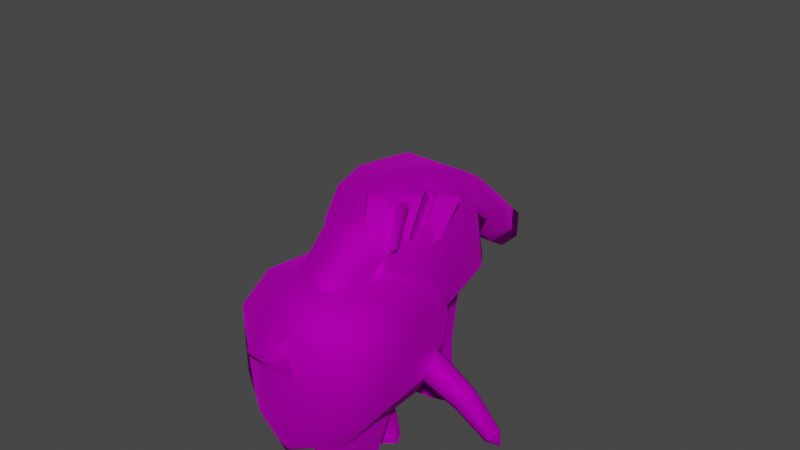 # Source: skeletal.blend  (saved by Blender 3.0.42; exported with 4.5.12 LTS)
import bpy
from mathutils import Matrix  # noqa: F401  (used for matrix-valued properties, if any)

bpy.ops.wm.read_factory_settings(use_empty=True)
scene = bpy.context.scene
scene.name = 'Scene'

# ---- collections
col_collection = bpy.data.collections.new('Collection'); scene.collection.children.link(col_collection)

# ---- images (referenced by path relative to the original .blend; pixels are not part of the script)
import os
ASSET_DIR = os.environ.get("B2B_ASSET_DIR", "")  # directory of the original .blend (textures are referenced by path, not embedded)
HERE = os.path.dirname(os.path.abspath(__file__))  # packed textures are extracted next to this script under _unpacked/

def load_image(name, relpath, width, height, colorspace="sRGB"):
    """Load a texture the original file referenced (path relative to the .blend, or extracted next to this script)."""
    p = next((c for c in (os.path.join(HERE, relpath), os.path.join(ASSET_DIR, relpath)) if relpath and os.path.exists(c)), "")
    if p:
        img = bpy.data.images.load(p, check_existing=True)
        img.name = name
    else:  # same state as the original file: an image datablock whose file is absent (Cycles renders it pink)
        img = bpy.data.images.new(name, width, height)
        img.source = "FILE"
        img.filepath = "//" + (relpath or name)
    img.colorspace_settings.name = colorspace
    return img
img_skeltal_png = load_image('skeltal.png', 'skeltal.png', 1024, 1024, 'sRGB')

# ---- materials (node trees are filled in below, after node groups)
mat_tt_rts_units = bpy.data.materials.new('TT_RTS_Units')
mat_tt_rts_units.diffuse_color = (0.5882, 0.5882, 0.5882, 1.0)
mat_tt_rts_units.roughness = 0.8586
mat_tt_rts_units.specular_intensity = 0.0
mat_tt_rts_units.metallic = 1.0

# ---- material node trees
mat_tt_rts_units.use_nodes = True; mat_tt_rts_units.node_tree.nodes.clear()
_N = mat_tt_rts_units.node_tree.nodes; _L = mat_tt_rts_units.node_tree.links
n0 = _N.new('ShaderNodeOutputMaterial'); n0.name = 'Material Output'; n0.location = (300, 300)
n1 = _N.new('ShaderNodeTexImage'); n1.name = 'Image Texture'; n1.location = (-393, 56)
n1.image = img_skeltal_png
n2 = _N.new('ShaderNodeBsdfPrincipled'); n2.name = 'Principled BSDF'; n2.location = (10, 300)
n2.distribution = 'GGX'
n2.subsurface_method = 'RANDOM_WALK_SKIN'
n2.inputs[1].default_value = 1.0
n2.inputs[2].default_value = 0.8586
n2.inputs[3].default_value = 1.45
n2.inputs[13].default_value = 0.0
n2.inputs[27].default_value = (0.0, 0.0, 0.0, 1.0)
n2.inputs[28].default_value = 0.5
n3 = _N.new('ShaderNodeMath'); n3.name = 'Math'; n3.location = (0, 0)
n3.hide = True
n3.operation = 'GREATER_THAN'
_L.new(n2.outputs[0], n0.inputs[0])
_L.new(n1.outputs[0], n2.inputs[0])
_L.new(n1.outputs[1], n3.inputs[0])
_L.new(n3.outputs[0], n2.inputs[4])
n0.is_active_output = True

# ---- world
world_world = bpy.data.worlds.new('World'); scene.world = world_world
world_world.use_nodes = True; world_world.node_tree.nodes.clear()
_N = world_world.node_tree.nodes; _L = world_world.node_tree.links
n0 = _N.new('ShaderNodeOutputWorld'); n0.name = 'World Output'; n0.location = (300, 300)
n1 = _N.new('ShaderNodeBackground'); n1.name = 'Background'; n1.location = (10, 300)
n1.inputs[0].default_value = (0.05088, 0.05088, 0.05088, 1.0)
_L.new(n1.outputs[0], n0.inputs[0])
n0.is_active_output = True
world_world.color = (0.05088, 0.05088, 0.05088)
world_world.use_sun_shadow = False
world_world.sun_shadow_jitter_overblur = 0.0

# ---- meshes
me_mesh_005 = bpy.data.meshes.new('Mesh.005')
me_mesh_005.from_pydata([(3.987, -22.62, 4.012), (-7.397, -21.75, 4.69), (-7.234, -21.57, 7.328), (4.155, -22.44, 6.728), (3.76, -25.33, 3.831), (-7.618, -24.38, 4.514), (-7.455, -24.2, 7.152), (3.928, -25.15, 6.547), (3.186, -25.95, 3.171), (3.175, -26.24, 6.454), (3.242, -23.14, 8.183), (3.294, -20.93, 5.968), (3.26, -22.67, 2.87), (11.25, -25.23, 4.076), (10.48, -25.6, 7.006), (9.33, -22.86, 8.452), (9.378, -20.81, 6.387), (10.56, -22.29, 3.682), (24.21, -18.41, 11.18), (23.04, -20.33, 11.03), (23.61, -20.06, 9.524), (22.15, -18.98, 11.67), (22.17, -17.88, 10.56), (23.08, -18.54, 9.232), (18.34, -23.07, 6.394), (17.74, -23.36, 8.736), (16.84, -21.2, 9.847), (16.88, -19.58, 8.223), (17.8, -20.72, 6.085), (-7.232, -25.12, 3.758), (-6.901, -25.44, 7.022), (-6.282, -22.38, 8.72), (-6.23, -20.17, 6.505), (-6.817, -21.86, 3.438), (-14.92, -23.14, 5.551), (-13.91, -23.65, 8.381), (-12.18, -21.14, 9.664), (-12.13, -19.08, 7.599), (-13.83, -20.33, 5.057), (-25.77, -14.41, 13.99), (-24.94, -16.49, 13.73), (-25.62, -16.12, 12.3), (-23.78, -15.31, 14.26), (-23.75, -14.2, 13.15), (-24.89, -14.7, 11.94), (-21.28, -19.9, 8.627), (-20.47, -20.3, 10.89), (-19.13, -18.32, 11.87), (-19.09, -16.7, 10.25), (-20.41, -17.66, 8.239)], [], [(1, 2, 3, 0), (5, 1, 0, 4), (2, 6, 7, 3), (6, 5, 4, 7), (8, 13, 14, 9), (9, 14, 15, 10), (10, 15, 16, 11), (11, 16, 17, 12), (12, 17, 13, 8), (20, 19, 25, 24), (19, 21, 26, 25), (21, 22, 27, 26), (27, 22, 23, 28), (28, 23, 20, 24), (8, 9, 10, 11, 12), (19, 20, 18), (21, 19, 18), (22, 21, 18), (23, 22, 18), (20, 23, 18), (14, 13, 24, 25), (15, 14, 25, 26), (16, 15, 26, 27), (17, 16, 27, 28), (13, 17, 28, 24), (29, 30, 35, 34), (30, 31, 36, 35), (31, 32, 37, 36), (32, 33, 38, 37), (33, 29, 34, 38), (46, 40, 41, 45), (47, 42, 40, 46), (48, 43, 42, 47), (48, 49, 44, 43), (49, 45, 41, 44), (29, 33, 32, 31, 30), (40, 39, 41), (42, 39, 40), (43, 39, 42), (44, 39, 43), (41, 39, 44), (35, 46, 45, 34), (36, 47, 46, 35), (37, 48, 47, 36), (38, 49, 48, 37), (34, 45, 49, 38)])
me_mesh_005.polygons.foreach_set('use_smooth', [True] * 46)
_k = set([(8, 9), (8, 12), (9, 10), (10, 11), (11, 12), (29, 30), (29, 33), (30, 31), (31, 32), (32, 33)])
me_mesh_005.attributes.new('sharp_edge', 'BOOLEAN', 'EDGE').data.foreach_set('value', [ (min(e.vertices), max(e.vertices)) in _k for e in me_mesh_005.edges])
_uv = me_mesh_005.uv_layers.new(name='UVChannel_1')
_uv.uv.foreach_set('vector', [0.1234, 0.9571, 0.1202, 0.9571, 0.1201, 0.9471, 0.1234, 0.9471, 0.1266, 0.9571, 0.1234, 0.9571, 0.1234, 0.9471, 0.1267, 0.9471, 0.1202, 0.9571, 0.1234, 0.9571, 0.1234, 0.9471, 0.1201, 0.9471, 0.1234, 0.9571, 0.1266, 0.9571, 0.1267, 0.9471, 0.1234, 0.9471, 0.1111, 0.946, 0.1119, 0.9466, 0.1118, 0.9471, 0.1111, 0.9466, 0.1111, 0.9466, 0.1118, 0.9471, 0.1117, 0.9479, 0.1111, 0.9476, 0.1111, 0.9476, 0.1117, 0.9479, 0.1117, 0.9479, 0.1111, 0.9476, 0.1111, 0.9476, 0.1117, 0.9479, 0.1118, 0.9471, 0.1111, 0.9466, 0.1111, 0.9466, 0.1118, 0.9471, 0.1119, 0.9466, 0.1111, 0.946, 0.08597, 0.9523, 0.08631, 0.9489, 0.1113, 0.9504, 0.1119, 0.9555, 0.08631, 0.9489, 0.08686, 0.9433, 0.1102, 0.9422, 0.1113, 0.9504, 0.08686, 0.9433, 0.08686, 0.9433, 0.1102, 0.9422, 0.1102, 0.9422, 0.1102, 0.9422, 0.08686, 0.9433, 0.08631, 0.9489, 0.1113, 0.9504, 0.1113, 0.9504, 0.08631, 0.9489, 0.08597, 0.9523, 0.1119, 0.9555, 0.1111, 0.946, 0.1111, 0.9466, 0.1111, 0.9476, 0.1111, 0.9476, 0.1111, 0.9466, 0.113, 0.9494, 0.1131, 0.9492, 0.1131, 0.9499, 0.1129, 0.9498, 0.113, 0.9494, 0.1131, 0.9499, 0.1129, 0.9498, 0.1129, 0.9498, 0.1131, 0.9499, 0.113, 0.9494, 0.1129, 0.9498, 0.1131, 0.9499, 0.1131, 0.9492, 0.113, 0.9494, 0.1131, 0.9499, 0.1118, 0.9471, 0.1119, 0.9466, 0.1126, 0.9477, 0.1125, 0.9481, 0.1117, 0.9479, 0.1118, 0.9471, 0.1125, 0.9481, 0.1124, 0.9488, 0.1117, 0.9479, 0.1117, 0.9479, 0.1124, 0.9488, 0.1124, 0.9488, 0.1118, 0.9471, 0.1117, 0.9479, 0.1124, 0.9488, 0.1125, 0.9481, 0.1119, 0.9466, 0.1118, 0.9471, 0.1125, 0.9481, 0.1126, 0.9477, 0.1111, 0.946, 0.1111, 0.9466, 0.1118, 0.9471, 0.1119, 0.9466, 0.1111, 0.9466, 0.1111, 0.9476, 0.1117, 0.9479, 0.1118, 0.9471, 0.1111, 0.9476, 0.1111, 0.9476, 0.1117, 0.9479, 0.1117, 0.9479, 0.1111, 0.9476, 0.1111, 0.9466, 0.1118, 0.9471, 0.1117, 0.9479, 0.1111, 0.9466, 0.1111, 0.946, 0.1119, 0.9466, 0.1118, 0.9471, 0.1113, 0.9504, 0.08631, 0.9489, 0.08597, 0.9523, 0.1119, 0.9555, 0.1102, 0.9422, 0.08686, 0.9433, 0.08631, 0.9489, 0.1113, 0.9504, 0.1102, 0.9422, 0.08686, 0.9433, 0.08686, 0.9433, 0.1102, 0.9422, 0.1102, 0.9422, 0.1113, 0.9504, 0.08631, 0.9489, 0.08686, 0.9433, 0.1113, 0.9504, 0.1119, 0.9555, 0.08597, 0.9523, 0.08631, 0.9489, 0.1111, 0.946, 0.1111, 0.9466, 0.1111, 0.9476, 0.1111, 0.9476, 0.1111, 0.9466, 0.113, 0.9494, 0.1131, 0.9499, 0.1131, 0.9492, 0.1129, 0.9498, 0.1131, 0.9499, 0.113, 0.9494, 0.1129, 0.9498, 0.1131, 0.9499, 0.1129, 0.9498, 0.113, 0.9494, 0.1131, 0.9499, 0.1129, 0.9498, 0.1131, 0.9492, 0.1131, 0.9499, 0.113, 0.9494, 0.1118, 0.9471, 0.1125, 0.9481, 0.1126, 0.9477, 0.1119, 0.9466, 0.1117, 0.9479, 0.1124, 0.9488, 0.1125, 0.9481, 0.1118, 0.9471, 0.1117, 0.9479, 0.1124, 0.9488, 0.1124, 0.9488, 0.1117, 0.9479, 0.1118, 0.9471, 0.1125, 0.9481, 0.1124, 0.9488, 0.1117, 0.9479, 0.1119, 0.9466, 0.1126, 0.9477, 0.1125, 0.9481, 0.1118, 0.9471])
me_mesh_005.materials.append(mat_tt_rts_units)
me_mesh_005.use_remesh_fix_poles = True
me_mesh_005.use_remesh_preserve_attributes = False
me_mesh_005.update()
me_mesh_005.normals_split_custom_set([tuple(v) for v in zip(*[iter([0.01217, 0.7063, -0.7078, 0.09091, 0.7042, 0.7042, 0.09091, 0.7042, 0.7042, 0.01217, 0.7063, -0.7078, -0.1011, -0.7034, -0.7036, 0.01217, 0.7063, -0.7078, 0.01217, 0.7063, -0.7078, -0.1011, -0.7034, -0.7036, 0.09091, 0.7042, 0.7042, -0.02104, -0.7056, 0.7083, -0.02104, -0.7056, 0.7083, 0.09091, 0.7042, 0.7042, -0.02104, -0.7056, 0.7083, -0.1011, -0.7034, -0.7036, -0.1011, -0.7034, -0.7036, -0.02104, -0.7056, 0.7083, 0.1381, -0.703, -0.6976, 0.281, -0.6829, -0.6743, 0.09935, -0.8888, 0.4475, 0.04984, -0.9004, 0.4321, 0.04984, -0.9004, 0.4321, 0.09935, -0.8888, 0.4475, -0.1258, 0.1078, 0.9862, -0.05164, 0.1193, 0.9915, -0.05164, 0.1193, 0.9915, -0.1258, 0.1078, 0.9862, -0.105, 0.9892, 0.1021, -0.03109, 0.9928, 0.1154, -0.03109, 0.9928, 0.1154, -0.105, 0.9892, 0.1021, 0.1307, 0.4421, -0.8874, 0.08108, 0.4279, -0.9002, 0.08108, 0.4279, -0.9002, 0.1307, 0.4421, -0.8874, 0.281, -0.6829, -0.6743, 0.1381, -0.703, -0.6976, 0.8184, -0.4165, -0.396, 0.4322, -0.6746, 0.5984, 0.2089, -0.8498, 0.484, 0.5193, -0.6113, -0.5972, 0.4322, -0.6746, 0.5984, -0.1376, 0.1773, 0.9745, -0.2762, 0.0843, 0.9574, 0.2089, -0.8498, 0.484, -0.1376, 0.1773, 0.9745, -0.1188, 0.978, 0.1713, -0.2555, 0.9639, 0.07515, -0.2762, 0.0843, 0.9574, -0.2555, 0.9639, 0.07515, -0.1188, 0.978, 0.1713, 0.4618, 0.5859, -0.6659, 0.2401, 0.4762, -0.8459, 0.2401, 0.4762, -0.8459, 0.4618, 0.5859, -0.6659, 0.8184, -0.4165, -0.396, 0.5193, -0.6113, -0.5972, -0.9998, 0.02227, -0.001242, -0.9998, 0.02227, -0.001242, -0.9998, 0.02227, -0.001242, -0.9998, 0.02227, -0.001242, -0.9998, 0.02227, -0.001242, 0.4322, -0.6746, 0.5984, 0.8184, -0.4165, -0.396, 0.812, 0.4037, 0.4216, -0.1376, 0.1773, 0.9745, 0.4322, -0.6746, 0.5984, 0.812, 0.4037, 0.4216, -0.1188, 0.978, 0.1713, -0.1376, 0.1773, 0.9745, 0.812, 0.4037, 0.4216, 0.4618, 0.5859, -0.6659, -0.1188, 0.978, 0.1713, 0.812, 0.4037, 0.4216, 0.8184, -0.4165, -0.396, 0.4618, 0.5859, -0.6659, 0.812, 0.4037, 0.4216, 0.09935, -0.8888, 0.4475, 0.281, -0.6829, -0.6743, 0.5193, -0.6113, -0.5972, 0.2089, -0.8498, 0.484, -0.1258, 0.1078, 0.9862, 0.09935, -0.8888, 0.4475, 0.2089, -0.8498, 0.484, -0.2762, 0.0843, 0.9574, -0.105, 0.9892, 0.1021, -0.1258, 0.1078, 0.9862, -0.2762, 0.0843, 0.9574, -0.2555, 0.9639, 0.07515, 0.1307, 0.4421, -0.8874, -0.105, 0.9892, 0.1021, -0.2555, 0.9639, 0.07515, 0.2401, 0.4762, -0.8459, 0.281, -0.6829, -0.6743, 0.1307, 0.4421, -0.8874, 0.2401, 0.4762, -0.8459, 0.5193, -0.6113, -0.5972, -0.3249, -0.6659, -0.6715, -0.1434, -0.885, 0.443, -0.1885, -0.8657, 0.4637, -0.4592, -0.6237, -0.6326, -0.1434, -0.885, 0.443, 0.1803, 0.1008, 0.9784, 0.2506, 0.07772, 0.965, -0.1885, -0.8657, 0.4637, 0.1803, 0.1008, 0.9784, 0.2008, 0.9743, 0.1023, 0.2713, 0.9591, 0.08093, 0.2506, 0.07772, 0.965, 0.2008, 0.9743, 0.1023, -0.1122, 0.4433, -0.8893, -0.1572, 0.4651, -0.8712, 0.2713, 0.9591, 0.08093, -0.1122, 0.4433, -0.8893, -0.3249, -0.6659, -0.6715, -0.4592, -0.6237, -0.6326, -0.1572, 0.4651, -0.8712, -0.2856, -0.8102, 0.5119, -0.4642, -0.6029, 0.6489, -0.9131, -0.2779, -0.2984, -0.6731, -0.5158, -0.53, 0.3912, 0.03087, 0.9198, 0.272, 0.1445, 0.9514, -0.4642, -0.6029, 0.6489, -0.2856, -0.8102, 0.5119, 0.4119, 0.9105, 0.03753, 0.2908, 0.9452, 0.1483, 0.272, 0.1445, 0.9514, 0.3912, 0.03087, 0.9198, 0.4119, 0.9105, 0.03753, -0.2545, 0.5158, -0.8181, -0.4345, 0.6576, -0.6154, 0.2908, 0.9452, 0.1483, -0.2545, 0.5158, -0.8181, -0.6731, -0.5158, -0.53, -0.9131, -0.2779, -0.2984, -0.4345, 0.6576, -0.6154, 0.9842, -0.1366, -0.1131, 0.9842, -0.1366, -0.1131, 0.9842, -0.1366, -0.1131, 0.9842, -0.1366, -0.1131, 0.9842, -0.1366, -0.1131, -0.4642, -0.6029, 0.6489, -0.6854, 0.5236, 0.506, -0.9131, -0.2779, -0.2984, 0.272, 0.1445, 0.9514, -0.6854, 0.5236, 0.506, -0.4642, -0.6029, 0.6489, 0.2908, 0.9452, 0.1483, -0.6854, 0.5236, 0.506, 0.272, 0.1445, 0.9514, -0.4345, 0.6576, -0.6154, -0.6854, 0.5236, 0.506, 0.2908, 0.9452, 0.1483, -0.9131, -0.2779, -0.2984, -0.6854, 0.5236, 0.506, -0.4345, 0.6576, -0.6154, -0.1885, -0.8657, 0.4637, -0.2856, -0.8102, 0.5119, -0.6731, -0.5158, -0.53, -0.4592, -0.6237, -0.6326, 0.2506, 0.07772, 0.965, 0.3912, 0.03087, 0.9198, -0.2856, -0.8102, 0.5119, -0.1885, -0.8657, 0.4637, 0.2713, 0.9591, 0.08093, 0.4119, 0.9105, 0.03753, 0.3912, 0.03087, 0.9198, 0.2506, 0.07772, 0.965, -0.1572, 0.4651, -0.8712, -0.2545, 0.5158, -0.8181, 0.4119, 0.9105, 0.03753, 0.2713, 0.9591, 0.08093, -0.4592, -0.6237, -0.6326, -0.6731, -0.5158, -0.53, -0.2545, 0.5158, -0.8181, -0.1572, 0.4651, -0.8712])] * 3)])
me_mesh_073 = bpy.data.meshes.new('Mesh.073')
me_mesh_073.from_pydata([(4.746, 7.792, 23.82), (6.349, 8.363, 42.61), (-13.51, 0.03609, 21.45), (-9.732, 11.0, 38.58), (8.07, 10.96, 38.09), (-14.32, 0.03609, 39.28), (7.334, 10.14, 28.5), (-13.83, 0.03609, 26.49), (11.66, 0.03605, 27.08), (-10.15, 10.34, 28.17), (-5.597, 9.875, 42.83), (-1.263, 0.03607, 45.85), (-13.2, 4.968, 25.27), (-10.12, 7.763, 23.94), (-10.12, -7.691, 23.94), (4.746, -7.719, 24.33), (8.522, 0.03606, 21.68), (-10.64, 0.03609, 44.88), (-5.597, -9.803, 42.83), (-13.2, -4.895, 25.27), (-10.15, -10.26, 28.17), (7.334, -10.07, 28.5), (-9.732, -10.93, 38.58), (8.07, -10.89, 38.09), (6.349, -8.29, 42.61), (10.21, 0.03605, 44.5), (12.79, 0.03605, 38.51)], [], [(0, 16, 2, 13), (17, 11, 10), (2, 12, 13), (13, 9, 6, 0), (16, 0, 6, 8), (17, 10, 3, 5), (3, 10, 4), (4, 1, 25, 26), (5, 3, 12), (3, 4, 6, 9), (4, 26, 8, 6), (11, 25, 1), (2, 7, 12), (12, 7, 5), (1, 10, 11), (3, 9, 12), (12, 9, 13), (10, 1, 4), (2, 16, 15, 14), (17, 18, 11), (2, 14, 19), (21, 20, 14, 15), (16, 8, 21, 15), (22, 18, 17, 5), (22, 23, 18), (23, 26, 25, 24), (5, 19, 22), (21, 23, 22, 20), (8, 26, 23, 21), (11, 24, 25), (2, 19, 7), (19, 5, 7), (24, 11, 18), (22, 19, 20), (19, 14, 20), (18, 23, 24)])
me_mesh_073.polygons.foreach_set('use_smooth', [True] * 36)
_uv = me_mesh_073.uv_layers.new(name='UVChannel_1')
_uv.uv.foreach_set('vector', [0.3299, 0.8248, 0.3236, 0.8278, 0.3235, 0.8106, 0.3298, 0.8132, 0.5156, 0.8275, 0.5128, 0.8275, 0.5147, 0.8273, 0.5107, 0.7298, 0.4871, 0.7584, 0.4715, 0.7398, 0.3467, 0.8223, 0.346, 0.8235, 0.35, 0.8259, 0.3503, 0.8244, 0.3549, 0.5597, 0.3049, 0.5651, 0.3, 0.595, 0.3549, 0.5922, 0.5186, 0.8275, 0.5161, 0.8273, 0.5153, 0.8269, 0.5186, 0.8271, 0.5153, 0.8269, 0.5147, 0.8273, 0.5103, 0.8269, 0.5103, 0.8269, 0.5108, 0.8273, 0.5107, 0.8275, 0.5101, 0.8271, 0.514, 0.8252, 0.4579, 0.8218, 0.4871, 0.7584, 0.3447, 0.8263, 0.3494, 0.8284, 0.35, 0.8259, 0.346, 0.8235, 0.2867, 0.6449, 0.3549, 0.6561, 0.3549, 0.5922, 0.3, 0.595, 0.5128, 0.8275, 0.5107, 0.8275, 0.5108, 0.8273, 0.5107, 0.7298, 0.514, 0.7584, 0.4871, 0.7584, 0.4871, 0.7584, 0.514, 0.7584, 0.514, 0.8252, 0.5108, 0.8273, 0.5147, 0.8273, 0.5128, 0.8275, 0.4579, 0.8218, 0.4579, 0.7584, 0.4871, 0.7584, 0.4871, 0.7584, 0.4579, 0.7584, 0.4715, 0.7398, 0.5147, 0.8273, 0.5108, 0.8273, 0.5103, 0.8269, 0.3235, 0.8106, 0.3236, 0.8278, 0.3171, 0.8249, 0.3171, 0.8133, 0.5156, 0.8275, 0.5147, 0.8273, 0.5128, 0.8275, 0.5107, 0.7298, 0.4715, 0.7398, 0.4871, 0.7584, 0.35, 0.8259, 0.346, 0.8235, 0.3467, 0.8223, 0.3503, 0.8244, 0.3549, 0.5597, 0.3549, 0.5922, 0.3, 0.595, 0.3049, 0.5651, 0.5153, 0.8269, 0.5161, 0.8273, 0.5186, 0.8275, 0.5186, 0.8271, 0.5153, 0.8269, 0.5103, 0.8269, 0.5147, 0.8273, 0.5103, 0.8269, 0.5101, 0.8271, 0.5107, 0.8275, 0.5108, 0.8273, 0.514, 0.8252, 0.4871, 0.7584, 0.4579, 0.8218, 0.35, 0.8259, 0.3494, 0.8284, 0.3447, 0.8263, 0.346, 0.8235, 0.3549, 0.5922, 0.3549, 0.6561, 0.2867, 0.6449, 0.3, 0.595, 0.5128, 0.8275, 0.5108, 0.8273, 0.5107, 0.8275, 0.5107, 0.7298, 0.4871, 0.7584, 0.514, 0.7584, 0.4871, 0.7584, 0.514, 0.8252, 0.514, 0.7584, 0.5108, 0.8273, 0.5128, 0.8275, 0.5147, 0.8273, 0.4579, 0.8218, 0.4871, 0.7584, 0.4579, 0.7584, 0.4871, 0.7584, 0.4715, 0.7398, 0.4579, 0.7584, 0.5147, 0.8273, 0.5103, 0.8269, 0.5108, 0.8273])
me_mesh_073.materials.append(mat_tt_rts_units)
me_mesh_073.use_remesh_fix_poles = True
me_mesh_073.use_remesh_preserve_attributes = False
me_mesh_073.update()
me_mesh_073.normals_split_custom_set([tuple(v) for v in zip(*[iter([0.2747, 0.6079, -0.745, 0.512, -0.006644, -0.859, -0.6468, -0.008981, -0.7626, -0.3152, 0.6329, -0.7072, -0.5208, 1.051e-06, 0.8537, 0.01422, -3.294e-07, 0.9999, -0.2105, 0.687, 0.6955, -0.6468, -0.008981, -0.7626, -0.8845, 0.3952, -0.2482, -0.3152, 0.6329, -0.7072, -0.3152, 0.6329, -0.7072, -0.4546, 0.8619, -0.2244, 0.5234, 0.7955, -0.3054, 0.2747, 0.6079, -0.745, 0.512, -0.006644, -0.859, 0.2747, 0.6079, -0.745, 0.5234, 0.7955, -0.3054, 0.9341, -0.002919, -0.3569, -0.5208, 1.051e-06, 0.8537, -0.2105, 0.687, 0.6955, -0.5469, 0.8003, 0.2458, -0.9357, 1.084e-06, 0.3528, -0.5469, 0.8003, 0.2458, -0.2105, 0.687, 0.6955, 0.552, 0.8139, 0.1816, 0.552, 0.8139, 0.1816, 0.385, 0.5661, 0.7289, 0.6098, -9.231e-07, 0.7926, 0.9826, -1.332e-06, 0.1858, -0.9357, 1.084e-06, 0.3528, -0.5469, 0.8003, 0.2458, -0.8845, 0.3952, -0.2482, -0.5469, 0.8003, 0.2458, 0.552, 0.8139, 0.1816, 0.5234, 0.7955, -0.3054, -0.4546, 0.8619, -0.2244, 0.552, 0.8139, 0.1816, 0.9826, -1.332e-06, 0.1858, 0.9341, -0.002919, -0.3569, 0.5234, 0.7955, -0.3054, 0.01422, -3.294e-07, 0.9999, 0.6098, -9.231e-07, 0.7926, 0.385, 0.5661, 0.7289, -0.6468, -0.008981, -0.7626, -0.9988, 1.465e-06, -0.04865, -0.8845, 0.3952, -0.2482, -0.8845, 0.3952, -0.2482, -0.9988, 1.465e-06, -0.04865, -0.9357, 1.084e-06, 0.3528, 0.385, 0.5661, 0.7289, -0.2105, 0.687, 0.6955, 0.01422, -3.294e-07, 0.9999, -0.5469, 0.8003, 0.2458, -0.4546, 0.8619, -0.2244, -0.8845, 0.3952, -0.2482, -0.8845, 0.3952, -0.2482, -0.4546, 0.8619, -0.2244, -0.3152, 0.6329, -0.7072, -0.2105, 0.687, 0.6955, 0.385, 0.5661, 0.7289, 0.552, 0.8139, 0.1816, -0.6468, -0.008981, -0.7626, 0.512, -0.006644, -0.859, 0.2733, -0.612, -0.7422, -0.3074, -0.6346, -0.7091, -0.5208, 1.051e-06, 0.8537, -0.2105, -0.687, 0.6955, 0.01422, -3.294e-07, 0.9999, -0.6468, -0.008981, -0.7626, -0.3074, -0.6346, -0.7091, -0.8845, -0.3951, -0.2482, 0.5222, -0.7933, -0.313, -0.4535, -0.8603, -0.2327, -0.3074, -0.6346, -0.7091, 0.2733, -0.612, -0.7422, 0.512, -0.006644, -0.859, 0.9341, -0.002919, -0.3569, 0.5222, -0.7933, -0.313, 0.2733, -0.612, -0.7422, -0.5469, -0.8003, 0.2458, -0.2105, -0.687, 0.6955, -0.5208, 1.051e-06, 0.8537, -0.9357, 1.084e-06, 0.3528, -0.5469, -0.8003, 0.2458, 0.5519, -0.8139, 0.1816, -0.2105, -0.687, 0.6955, 0.5519, -0.8139, 0.1816, 0.9826, -1.332e-06, 0.1858, 0.6098, -9.231e-07, 0.7926, 0.385, -0.5661, 0.7289, -0.9357, 1.084e-06, 0.3528, -0.8845, -0.3951, -0.2482, -0.5469, -0.8003, 0.2458, 0.5222, -0.7933, -0.313, 0.5519, -0.8139, 0.1816, -0.5469, -0.8003, 0.2458, -0.4535, -0.8603, -0.2327, 0.9341, -0.002919, -0.3569, 0.9826, -1.332e-06, 0.1858, 0.5519, -0.8139, 0.1816, 0.5222, -0.7933, -0.313, 0.01422, -3.294e-07, 0.9999, 0.385, -0.5661, 0.7289, 0.6098, -9.231e-07, 0.7926, -0.6468, -0.008981, -0.7626, -0.8845, -0.3951, -0.2482, -0.9988, 1.465e-06, -0.04865, -0.8845, -0.3951, -0.2482, -0.9357, 1.084e-06, 0.3528, -0.9988, 1.465e-06, -0.04865, 0.385, -0.5661, 0.7289, 0.01422, -3.294e-07, 0.9999, -0.2105, -0.687, 0.6955, -0.5469, -0.8003, 0.2458, -0.8845, -0.3951, -0.2482, -0.4535, -0.8603, -0.2327, -0.8845, -0.3951, -0.2482, -0.3074, -0.6346, -0.7091, -0.4535, -0.8603, -0.2327, -0.2105, -0.687, 0.6955, 0.5519, -0.8139, 0.1816, 0.385, -0.5661, 0.7289])] * 3)])
me_mesh_142 = bpy.data.meshes.new('Mesh.142')
me_mesh_142.from_pydata([(10.46, 2.406, -0.09627), (11.28, -6.827, 3.8), (9.752, 11.79, 19.92), (10.74, 0.7775, 24.71), (8.956, 6.435, 22.74), (9.837, -2.676, 0.9675), (14.65, 2.734, -0.205), (15.48, -6.499, 3.691), (14.92, 12.2, 19.78), (15.91, 1.182, 24.58), (16.68, 7.04, 22.54), (16.11, -2.185, 0.8048), (12.38, 8.06, 36.92), (10.35, 6.229, 38.57), (10.76, 4.253, 32.68), (12.86, 5.698, 29.92), (13.03, 9.243, 36.52), (13.54, 12.54, 37.04), (13.75, 9.727, 30.46), (13.28, 6.487, 29.72), (12.39, 8.624, 36.72), (9.627, 10.18, 37.08), (10.36, 7.74, 31.13), (12.93, 5.961, 29.83), (12.54, 8.922, 36.61), (9.781, 10.48, 36.98), (10.51, 8.038, 31.02), (13.08, 6.259, 29.73), (13.72, 8.36, 37.24), (12.24, 7.865, 37.36), (13.21, 9.738, 36.71), (11.74, 9.243, 36.83), (13.2, -0.1052, 15.56), (12.73, 1.189, 15.07), (14.11, 1.654, 14.96), (14.59, 0.3593, 15.45), (13.38, 8.216, 37.02), (16.06, 7.343, 38.51), (15.85, 5.324, 32.36), (13.43, 5.768, 30.03), (13.53, 8.514, 36.91), (13.59, 6.067, 29.93), (16.0, 5.623, 32.26), (16.22, 7.641, 38.41), (16.26, 12.0, 37.66), (17.26, 9.57, 39.47), (16.4, 7.681, 33.6), (15.24, 9.736, 30.68), (15.55, 13.17, 37.33), (13.6, 15.72, 38.4), (12.96, 13.04, 31.79), (14.79, 10.52, 30.53), (15.76, 12.33, 37.61), (13.33, 11.26, 39.39), (12.95, 9.316, 33.22), (15.04, 9.94, 30.64), (15.57, 12.61, 37.53), (13.14, 11.55, 39.31), (12.77, 9.605, 33.14), (14.86, 10.23, 30.56), (16.87, 13.25, 37.49), (16.52, 11.84, 38.06), (15.36, 13.65, 37.56), (15.01, 12.24, 38.12), (13.53, 4.016, 16.39), (12.11, 4.389, 16.45), (12.44, 5.716, 15.92), (13.86, 5.344, 15.86), (16.7, 12.87, 37.39), (19.38, 14.61, 37.46), (18.11, 12.17, 31.59), (15.53, 10.24, 30.57), (16.52, 13.16, 37.31), (15.35, 10.53, 30.49), (17.93, 12.46, 31.51), (19.2, 14.89, 37.38), (12.84, 15.21, 33.96), (11.87, 13.19, 36.23), (11.83, 10.38, 30.68), (12.79, 11.85, 27.36), (12.97, 16.44, 33.28), (12.43, 19.77, 33.29), (12.37, 15.99, 27.21), (12.88, 12.68, 26.98), (12.62, 15.7, 33.7), (9.606, 16.39, 34.51), (10.01, 13.23, 28.87), (12.75, 12.1, 27.23), (12.64, 16.01, 33.53), (9.631, 16.7, 34.34), (10.04, 13.54, 28.7), (12.77, 12.41, 27.06), (14.03, 15.95, 33.93), (12.85, 15.07, 34.44), (13.0, 16.99, 33.37), (11.83, 16.11, 33.89), (12.42, 3.883, 14.09), (11.46, 4.859, 13.57), (12.57, 5.691, 13.08), (13.53, 4.715, 13.6), (13.72, 15.67, 33.8), (16.77, 15.94, 34.72), (16.12, 12.85, 29.07), (13.31, 12.11, 27.33), (13.75, 15.98, 33.63), (13.34, 12.42, 27.16), (16.14, 13.16, 28.89), (16.79, 16.25, 34.55), (12.54, 8.06, 36.92), (13.01, 5.698, 29.92), (10.91, 4.253, 32.68), (10.5, 6.229, 38.57), (13.18, 9.243, 36.52), (13.69, 12.54, 37.04), (13.9, 9.727, 30.46), (13.43, 6.487, 29.72), (12.99, 15.21, 33.96), (12.94, 11.85, 27.36), (11.98, 10.38, 30.68), (12.02, 13.19, 36.23), (13.12, 16.44, 33.28), (12.58, 19.77, 33.29), (12.52, 15.99, 27.21), (13.03, 12.68, 26.98), (16.4, 12.0, 37.66), (15.38, 9.736, 30.68), (16.54, 7.681, 33.6), (17.4, 9.57, 39.47), (15.68, 13.17, 37.33), (13.74, 15.72, 38.4), (13.1, 13.04, 31.79), (14.93, 10.52, 30.53)], [], [(0, 5, 4, 2), (1, 3, 4, 5), (10, 11, 6, 8), (10, 9, 7, 11), (5, 0, 6, 11), (2, 4, 10, 8), (0, 2, 8, 6), (3, 1, 7, 9), (4, 3, 9, 10), (1, 5, 11, 7), (12, 15, 14, 13), (16, 17, 18, 19), (20, 21, 22, 23), (24, 27, 26, 25), (28, 30, 31, 29), (29, 32, 35, 28), (31, 33, 32, 29), (30, 34, 33, 31), (28, 35, 34, 30), (36, 37, 38, 39), (40, 41, 42, 43), (44, 47, 46, 45), (48, 49, 50, 51), (52, 53, 54, 55), (56, 59, 58, 57), (60, 62, 63, 61), (61, 64, 67, 60), (63, 65, 64, 61), (62, 66, 65, 63), (60, 67, 66, 62), (68, 69, 70, 71), (72, 73, 74, 75), (76, 79, 78, 77), (80, 81, 82, 83), (84, 85, 86, 87), (88, 91, 90, 89), (92, 94, 95, 93), (93, 96, 99, 92), (95, 97, 96, 93), (94, 98, 97, 95), (92, 99, 98, 94), (100, 101, 102, 103), (104, 105, 106, 107), (108, 111, 110, 109), (112, 115, 114, 113), (116, 119, 118, 117), (120, 123, 122, 121), (124, 127, 126, 125), (128, 131, 130, 129)])
me_mesh_142.polygons.foreach_set('use_smooth', [True] * 49)
_k = set([(2, 4), (2, 8), (3, 4), (3, 9), (6, 8), (6, 11), (7, 9), (7, 11), (8, 10), (9, 10)])
me_mesh_142.attributes.new('sharp_edge', 'BOOLEAN', 'EDGE').data.foreach_set('value', [ (min(e.vertices), max(e.vertices)) in _k for e in me_mesh_142.edges])
_uv = me_mesh_142.uv_layers.new(name='UVChannel_1')
_uv.uv.foreach_set('vector', [0.4411, 0.961, 0.4442, 0.9765, 0.3756, 0.9765, 0.3773, 0.9581, 0.4411, 0.9921, 0.3769, 0.9954, 0.3756, 0.9765, 0.4442, 0.9765, 0.3756, 0.9765, 0.4442, 0.9765, 0.4411, 0.961, 0.3773, 0.9581, 0.3756, 0.9765, 0.3769, 0.9954, 0.4411, 0.9921, 0.4442, 0.9765, 0.4442, 0.9765, 0.4411, 0.961, 0.4411, 0.961, 0.4442, 0.9765, 0.4532, 0.9563, 0.4498, 0.9764, 0.4727, 0.9784, 0.4727, 0.958, 0.4411, 0.961, 0.3773, 0.9581, 0.3773, 0.9581, 0.4411, 0.961, 0.3769, 0.9954, 0.4411, 0.9921, 0.4411, 0.9921, 0.3769, 0.9954, 0.4498, 0.9764, 0.4491, 0.9972, 0.4697, 0.999, 0.4727, 0.9784, 0.4411, 0.9921, 0.4442, 0.9765, 0.4442, 0.9765, 0.4411, 0.9921, 0.3187, 0.9938, 0.319, 0.9529, 0.3391, 0.9611, 0.3387, 0.9964, 0.3187, 0.9938, 0.3387, 0.9964, 0.3391, 0.9611, 0.319, 0.9529, 0.3187, 0.9938, 0.3387, 0.9964, 0.3391, 0.9611, 0.319, 0.9529, 0.3187, 0.9938, 0.319, 0.9529, 0.3391, 0.9611, 0.3387, 0.9964, 0.105, 0.9748, 0.105, 0.9748, 0.107, 0.9748, 0.107, 0.9748, 0.107, 0.9748, 0.107, 0.9824, 0.105, 0.9824, 0.105, 0.9748, 0.107, 0.9748, 0.107, 0.9824, 0.107, 0.9824, 0.107, 0.9748, 0.105, 0.9748, 0.105, 0.9824, 0.107, 0.9824, 0.107, 0.9748, 0.105, 0.9748, 0.105, 0.9824, 0.105, 0.9824, 0.105, 0.9748, 0.3187, 0.9938, 0.3387, 0.9964, 0.3391, 0.9611, 0.319, 0.9529, 0.3187, 0.9938, 0.319, 0.9529, 0.3391, 0.9611, 0.3387, 0.9964, 0.3187, 0.9938, 0.319, 0.9529, 0.3391, 0.9611, 0.3387, 0.9964, 0.3187, 0.9938, 0.3387, 0.9964, 0.3391, 0.9611, 0.319, 0.9529, 0.3187, 0.9938, 0.3387, 0.9964, 0.3391, 0.9611, 0.319, 0.9529, 0.3187, 0.9938, 0.319, 0.9529, 0.3391, 0.9611, 0.3387, 0.9964, 0.105, 0.9748, 0.105, 0.9748, 0.107, 0.9748, 0.107, 0.9748, 0.107, 0.9748, 0.107, 0.9824, 0.105, 0.9824, 0.105, 0.9748, 0.107, 0.9748, 0.107, 0.9824, 0.107, 0.9824, 0.107, 0.9748, 0.105, 0.9748, 0.105, 0.9824, 0.107, 0.9824, 0.107, 0.9748, 0.105, 0.9748, 0.105, 0.9824, 0.105, 0.9824, 0.105, 0.9748, 0.3187, 0.9938, 0.3387, 0.9964, 0.3391, 0.9611, 0.319, 0.9529, 0.3187, 0.9938, 0.319, 0.9529, 0.3391, 0.9611, 0.3387, 0.9964, 0.3187, 0.9938, 0.319, 0.9529, 0.3391, 0.9611, 0.3387, 0.9964, 0.3187, 0.9938, 0.3387, 0.9964, 0.3391, 0.9611, 0.319, 0.9529, 0.3187, 0.9938, 0.3387, 0.9964, 0.3391, 0.9611, 0.319, 0.9529, 0.3187, 0.9938, 0.319, 0.9529, 0.3391, 0.9611, 0.3387, 0.9964, 0.105, 0.9748, 0.105, 0.9748, 0.107, 0.9748, 0.107, 0.9748, 0.107, 0.9748, 0.107, 0.9824, 0.105, 0.9824, 0.105, 0.9748, 0.107, 0.9748, 0.107, 0.9824, 0.107, 0.9824, 0.107, 0.9748, 0.105, 0.9748, 0.105, 0.9824, 0.107, 0.9824, 0.107, 0.9748, 0.105, 0.9748, 0.105, 0.9824, 0.105, 0.9824, 0.105, 0.9748, 0.3187, 0.9938, 0.3387, 0.9964, 0.3391, 0.9611, 0.319, 0.9529, 0.3187, 0.9938, 0.319, 0.9529, 0.3391, 0.9611, 0.3387, 0.9964, 0.3187, 0.9938, 0.3387, 0.9964, 0.3391, 0.9611, 0.319, 0.9529, 0.3187, 0.9938, 0.319, 0.9529, 0.3391, 0.9611, 0.3387, 0.9964, 0.3187, 0.9938, 0.3387, 0.9964, 0.3391, 0.9611, 0.319, 0.9529, 0.3187, 0.9938, 0.319, 0.9529, 0.3391, 0.9611, 0.3387, 0.9964, 0.3187, 0.9938, 0.3387, 0.9964, 0.3391, 0.9611, 0.319, 0.9529, 0.3187, 0.9938, 0.319, 0.9529, 0.3391, 0.9611, 0.3387, 0.9964])
me_mesh_142.materials.append(mat_tt_rts_units)
me_mesh_142.use_remesh_fix_poles = True
me_mesh_142.use_remesh_preserve_attributes = False
me_mesh_142.update()
me_mesh_142.normals_split_custom_set([tuple(v) for v in zip(*[iter([-0.5596, 0.3658, -0.7436, -0.6922, -0.3314, -0.6411, -0.9959, -0.09049, -0.002791, -0.7029, 0.6341, -0.3222, -0.451, -0.863, -0.2275, -0.5725, -0.7751, 0.2674, -0.9959, -0.09049, -0.002791, -0.6922, -0.3314, -0.6411, 0.9964, 0.0654, -0.05445, 0.9962, 0.06692, -0.05509, 0.9574, 0.2559, -0.134, 0.9574, 0.2559, -0.134, 0.9964, 0.0654, -0.05445, 0.9918, -0.125, 0.02617, 0.9918, -0.125, 0.02617, 0.9962, 0.06692, -0.05509, -0.6922, -0.3314, -0.6411, -0.5596, 0.3658, -0.7436, -0.05544, 0.4063, -0.9121, 0.006489, -0.3883, -0.9215, -0.01371, 0.468, 0.8836, -0.00745, 0.399, 0.9169, -0.00745, 0.399, 0.9169, -0.01371, 0.468, 0.8836, -0.5596, 0.3658, -0.7436, -0.7029, 0.6341, -0.3222, -0.08155, 0.9012, -0.4256, -0.05544, 0.4063, -0.9121, -0.5725, -0.7751, 0.2674, -0.451, -0.863, -0.2275, 0.06414, -0.9351, -0.3484, 0.08211, -0.9359, 0.3425, -0.00745, 0.399, 0.9169, -0.001166, 0.3279, 0.9447, -0.001166, 0.3279, 0.9447, -0.00745, 0.399, 0.9169, -0.451, -0.863, -0.2275, -0.6922, -0.3314, -0.6411, 0.006489, -0.3883, -0.9215, 0.06414, -0.9351, -0.3484, -0.006439, 0.3883, 0.9215, -0.006486, 0.3883, 0.9215, -0.006477, 0.3883, 0.9215, -0.006491, 0.3883, 0.9215, -0.006466, 0.3883, 0.9215, -0.006444, 0.3884, 0.9215, -0.006468, 0.3883, 0.9215, -0.006459, 0.3883, 0.9215, 0.9966, 0.07805, -0.02583, 0.9966, 0.07802, -0.0259, 0.9966, 0.07804, -0.02586, 0.9966, 0.07806, -0.02579, -0.9966, -0.07802, 0.02591, -0.9966, -0.07802, 0.02592, -0.9966, -0.07804, 0.02586, -0.9966, -0.07803, 0.02589, 0.7103, -0.1281, 0.6922, 0.3362, 0.8927, 0.3001, -0.7564, 0.5263, 0.3884, -0.3823, -0.4945, 0.7805, -0.3823, -0.4945, 0.7805, -0.4394, -0.8497, 0.2914, 0.8974, -0.4014, 0.1832, 0.7103, -0.1281, 0.6922, -0.7564, 0.5263, 0.3884, -0.8972, 0.3993, -0.1886, -0.4394, -0.8497, 0.2914, -0.3823, -0.4945, 0.7805, 0.3362, 0.8927, 0.3001, 0.4398, 0.8477, -0.2967, -0.8972, 0.3993, -0.1886, -0.7564, 0.5263, 0.3884, 0.7103, -0.1281, 0.6922, 0.8974, -0.4014, 0.1832, 0.4398, 0.8477, -0.2967, 0.3362, 0.8927, 0.3001, 0.4396, 0.8488, -0.2939, 0.4396, 0.8488, -0.2939, 0.4396, 0.8488, -0.2939, 0.4396, 0.8488, -0.2939, -0.4396, -0.8488, 0.2939, -0.4396, -0.8488, 0.2939, -0.4396, -0.8488, 0.2939, -0.4396, -0.8488, 0.2939, -0.006513, 0.3884, 0.9215, -0.006501, 0.3883, 0.9215, -0.006485, 0.3883, 0.9215, -0.006495, 0.3883, 0.9215, -0.006453, 0.3883, 0.9215, -0.006419, 0.3883, 0.9215, -0.006423, 0.3883, 0.9215, -0.006472, 0.3883, 0.9215, 0.9966, 0.07798, -0.02586, 0.9966, 0.07796, -0.02593, 0.9966, 0.07799, -0.02583, 0.9966, 0.07799, -0.02583, -0.9966, -0.07798, 0.02586, -0.9966, -0.07799, 0.02583, -0.9966, -0.07799, 0.02582, -0.9966, -0.078, 0.02578, 0.7609, 0.5721, 0.3062, -0.356, 0.8657, 0.3518, -0.6142, -0.1811, 0.7681, 0.5027, -0.4748, 0.7224, 0.5027, -0.4748, 0.7224, 0.5251, -0.821, 0.2241, 0.841, 0.4598, -0.2852, 0.7609, 0.5721, 0.3062, -0.6142, -0.1811, 0.7681, -0.8416, -0.4619, 0.2798, 0.5251, -0.821, 0.2241, 0.5027, -0.4748, 0.7224, -0.356, 0.8657, 0.3518, -0.5257, 0.8191, -0.2295, -0.8416, -0.4619, 0.2798, -0.6142, -0.1811, 0.7681, 0.7609, 0.5721, 0.3062, 0.841, 0.4598, -0.2852, -0.5257, 0.8191, -0.2295, -0.356, 0.8657, 0.3518, -0.5254, 0.8201, -0.2267, -0.5254, 0.8201, -0.2267, -0.5254, 0.8201, -0.2267, -0.5254, 0.8201, -0.2267, 0.5254, -0.8201, 0.2267, 0.5254, -0.8201, 0.2267, 0.5254, -0.8201, 0.2267, 0.5254, -0.8201, 0.2267, -0.006446, 0.3884, 0.9215, -0.006462, 0.3883, 0.9215, -0.006465, 0.3883, 0.9215, -0.006474, 0.3883, 0.9215, -0.006509, 0.3883, 0.9215, -0.006519, 0.3883, 0.9215, -0.00651, 0.3883, 0.9215, -0.006523, 0.3884, 0.9215, 0.9966, 0.07803, -0.02578, 0.9966, 0.07794, -0.02595, 0.9966, 0.07799, -0.02585, 0.9966, 0.078, -0.02584, -0.9966, -0.07798, 0.02587, -0.9966, -0.07799, 0.02584, -0.9966, -0.07802, 0.0258, -0.9966, -0.07802, 0.0258, 0.8259, 0.2219, 0.5184, 0.06745, 0.9918, 0.1087, -0.8044, 0.3359, 0.49, -0.046, -0.4341, 0.8997, -0.046, -0.4341, 0.8997, -0.06937, -0.8737, 0.4815, 0.9974, -0.07116, 0.01493, 0.8259, 0.2219, 0.5184, -0.8044, 0.3359, 0.49, -0.9975, 0.06824, -0.0199, -0.06937, -0.8737, 0.4815, -0.046, -0.4341, 0.8997, 0.06745, 0.9918, 0.1087, 0.06944, 0.8709, -0.4865, -0.9975, 0.06824, -0.0199, -0.8044, 0.3359, 0.49, 0.8259, 0.2219, 0.5184, 0.9974, -0.07116, 0.01493, 0.06944, 0.8709, -0.4865, 0.06745, 0.9918, 0.1087, 0.06941, 0.8724, -0.4839, 0.06941, 0.8724, -0.4839, 0.06941, 0.8724, -0.4839, 0.06941, 0.8724, -0.4839, -0.06941, -0.8724, 0.4839, -0.06941, -0.8724, 0.4839, -0.06941, -0.8724, 0.4839, -0.06941, -0.8724, 0.4839, 0.753, -0.6065, 0.2555, 0.753, -0.6065, 0.2555, 0.753, -0.6065, 0.2555, 0.753, -0.6065, 0.2555, 0.9805, -0.1671, 0.1033, 0.9805, -0.1671, 0.1033, 0.9805, -0.1671, 0.1033, 0.9805, -0.1671, 0.1033, 0.9455, -0.2932, 0.1419, 0.9455, -0.2932, 0.1419, 0.9455, -0.2932, 0.1419, 0.9455, -0.2932, 0.1419, 0.9814, 0.1584, -0.1086, 0.9814, 0.1584, -0.1086, 0.9814, 0.1584, -0.1086, 0.9814, 0.1584, -0.1086, 0.9486, 0.2328, -0.2144, 0.9486, 0.2328, -0.2144, 0.9486, 0.2328, -0.2144, 0.9486, 0.2328, -0.2144, 0.6766, 0.6574, -0.3317, 0.6766, 0.6574, -0.3317, 0.6766, 0.6574, -0.3317, 0.6766, 0.6574, -0.3317])] * 3)])
me_mesh_144 = bpy.data.meshes.new('Mesh.144')
me_mesh_144.from_pydata([(-6.134, 7.679, 1.999), (-5.648, 7.49, 22.01), (-9.604, 8.0, 7.042), (-4.817, 4.179, 0.7662), (-1.826, 9.736, -16.79), (-2.53, 4.103, -16.79), (-3.584, 27.71, 6.466), (-3.091, 23.97, 1.924), (-2.837, 19.49, 13.42), (-3.413, 15.08, 8.408), (4.298, 7.536, 2.039), (4.922, 7.49, 22.01), (8.026, 7.984, 7.605), (5.026, 4.491, 1.977), (5.048, 7.552, -16.79), (3.744, 5.254, -16.79), (1.158, 27.71, 6.466), (0.6658, 23.97, 1.924), (2.508, 19.49, 13.42), (3.084, 15.08, 8.408), (3.359, 12.67, 19.02), (-3.438, 10.4, 11.93), (2.991, 10.4, 11.93), (-3.521, 8.494, -12.19), (-3.521, 4.767, -11.97), (3.754, 7.369, -12.59), (2.781, 5.408, -12.63), (-6.887, 9.238, -16.79), (-8.721, 4.323, -16.79), (-7.604, 3.775, -14.23), (-6.883, 9.624, -14.28), (-10.44, 6.847, -16.79), (-8.811, 6.292, -13.23), (-4.374, 6.474, -11.49), (-1.526, 8.583, -12.53), (-3.262, 9.087, 2.057), (-5.13, 11.62, 7.113), (5.28, 11.99, 7.113), (1.852, 10.09, 2.13), (2.237, 9.242, -12.54), (2.963, 9.363, -16.79), (0.6418, 3.689, -0.2535), (0.5249, 4.588, -12.26), (1.452, 4.505, -16.79), (-3.835, 8.242, -6.916), (2.977, 5.251, -7.004), (-3.67, 4.74, -6.958), (3.414, 7.422, -6.989), (-4.783, 6.619, -6.921), (-2.103, 8.552, -6.984), (1.326, 9.149, -6.985), (0.3731, 4.229, -7.053), (-4.473, 17.46, 10.87), (-5.618, 25.87, 3.527), (4.631, 17.49, 10.83), (2.173, 25.92, 3.374), (5.128, 10.17, 15.96), (-5.171, 9.73, 16.76), (-8.513, 7.296, 16.0), (7.342, 7.137, 17.31), (-3.344, 19.09, 5.106), (-3.31, 23.24, 10.2), (1.963, 19.09, 5.106), (1.905, 23.28, 10.08), (-5.073, 20.82, 8.13), (3.533, 20.91, 8.118), (-3.153, 12.67, 19.02), (-11.11, 0.03611, 16.78), (-8.677, 0.03611, 2.017), (9.531, 0.03614, 18.59), (6.315, 0.03613, 2.029), (7.269, 0.03614, 23.08), (-8.375, 0.03611, 21.65), (-5.648, -7.418, 22.01), (-8.513, -7.223, 16.0), (-6.134, -7.607, 1.999), (-4.817, -4.106, 0.7662), (-3.835, -8.17, -6.916), (-4.783, -6.547, -6.921), (-2.837, -19.42, 13.42), (-4.473, -17.38, 10.87), (-5.171, -9.658, 16.76), (-3.153, -12.6, 19.02), (-3.584, -27.64, 6.466), (-5.618, -25.8, 3.527), (-5.073, -20.74, 8.13), (-3.31, -23.17, 10.2), (9.861, 0.03614, 7.836), (8.027, -7.911, 7.605), (7.342, -7.065, 17.31), (5.026, -4.419, 1.977), (4.298, -7.463, 2.039), (5.048, -7.48, -16.79), (3.754, -7.297, -12.59), (2.781, -5.336, -12.63), (3.744, -5.181, -16.79), (5.28, -11.91, 7.113), (2.991, -10.33, 11.93), (5.128, -10.1, 15.96), (3.084, -15.01, 8.408), (1.963, -19.02, 5.106), (3.533, -20.83, 8.118), (4.631, -17.42, 10.83), (2.499, 0.03613, 23.71), (4.922, -7.418, 22.01), (-9.604, -7.928, 7.042), (-5.13, -11.55, 7.113), (-3.262, -9.015, 2.057), (0.6418, -3.617, -0.2535), (0.2344, 0.03613, 0.7986), (-1.826, -9.664, -16.79), (-1.526, -8.511, -12.53), (2.237, -9.169, -12.54), (2.963, -9.29, -16.79), (-2.53, -4.031, -16.79), (1.452, -4.433, -16.79), (0.5249, -4.515, -12.26), (2.977, -5.179, -7.004), (0.3731, -4.157, -7.053), (3.359, -12.6, 19.02), (2.508, -19.42, 13.42), (-3.091, -23.9, 1.924), (2.173, -25.85, 3.374), (0.6658, -23.9, 1.924), (-3.413, -15.01, 8.408), (-3.344, -19.02, 5.106), (1.905, -23.21, 10.08), (1.158, -27.64, 6.466), (-3.438, -10.33, 11.93), (-6.883, -9.552, -14.28), (-6.887, -9.166, -16.79), (-10.44, -6.775, -16.79), (-8.811, -6.22, -13.23), (3.414, -7.35, -6.989), (1.852, -10.02, 2.13), (1.326, -9.077, -6.985), (-2.103, -8.48, -6.984), (-8.721, -4.251, -16.79), (-3.521, -4.695, -11.97), (-7.604, -3.703, -14.23), (-4.374, -6.402, -11.49), (-3.521, -8.422, -12.19), (-3.67, -4.668, -6.958), (-11.74, 0.03611, 6.872)], [], [(67, 72, 1, 58), (0, 3, 68), (0, 44, 48), (8, 52, 57, 66), (6, 53, 64, 61), (69, 87, 12, 59), (87, 70, 13, 10, 12), (14, 25, 26, 15), (37, 22, 56), (19, 62, 65, 54), (1, 103, 11), (0, 2, 36, 35), (41, 13, 70, 109), (4, 34, 39, 40), (5, 4, 40, 14, 15, 43), (42, 26, 45, 51), (8, 66, 20, 18), (7, 53, 55, 17), (9, 60, 62, 19), (6, 61, 63, 16), (66, 1, 11, 20), (21, 9, 19, 22), (22, 19, 54, 56), (1, 66, 57), (30, 27, 31, 32), (25, 47, 45, 26), (35, 38, 50, 49), (43, 15, 26, 42), (4, 5, 28, 31, 27), (5, 24, 29, 28), (33, 23, 30, 32), (23, 4, 27, 30), (31, 28, 29, 32), (32, 29, 24, 33), (33, 24, 46, 48), (34, 23, 44, 49), (21, 22, 37, 36), (36, 37, 38, 35), (37, 12, 10, 38), (38, 10, 47, 50), (39, 25, 14, 40), (41, 3, 46, 51), (42, 24, 5, 43), (44, 23, 33, 48), (45, 13, 41, 51), (47, 10, 13, 45), (50, 39, 34, 49), (46, 3, 0, 48), (44, 0, 35, 49), (47, 25, 39, 50), (46, 24, 42, 51), (3, 41, 109, 68), (68, 143, 2, 0), (23, 34, 4), (52, 9, 21, 57), (53, 7, 60, 64), (55, 16, 63, 65), (53, 6, 16, 55), (54, 18, 20, 56), (57, 58, 1), (57, 21, 36), (57, 36, 2, 58), (58, 2, 143, 67), (56, 12, 37), (56, 20, 11), (59, 11, 71, 69), (64, 52, 8, 61), (62, 17, 55, 65), (60, 7, 17, 62), (61, 8, 18, 63), (60, 9, 52, 64), (63, 18, 54, 65), (1, 72, 103), (103, 71, 11), (11, 59, 56), (56, 59, 12), (67, 74, 73, 72), (75, 68, 76), (75, 78, 77), (79, 82, 81, 80), (83, 86, 85, 84), (69, 89, 88, 87), (87, 88, 91, 90, 70), (92, 95, 94, 93), (96, 98, 97), (99, 102, 101, 100), (73, 104, 103), (75, 107, 106, 105), (108, 109, 70, 90), (110, 113, 112, 111), (114, 115, 95, 92, 113, 110), (116, 118, 117, 94), (79, 120, 119, 82), (121, 123, 122, 84), (124, 99, 100, 125), (83, 127, 126, 86), (82, 119, 104, 73), (128, 97, 99, 124), (97, 98, 102, 99), (73, 81, 82), (129, 132, 131, 130), (93, 94, 117, 133), (107, 136, 135, 134), (115, 116, 94, 95), (110, 130, 131, 137, 114), (114, 137, 139, 138), (140, 132, 129, 141), (141, 129, 130, 110), (131, 132, 139, 137), (132, 140, 138, 139), (140, 78, 142, 138), (111, 136, 77, 141), (128, 106, 96, 97), (106, 107, 134, 96), (96, 134, 91, 88), (134, 135, 133, 91), (112, 113, 92, 93), (108, 118, 142, 76), (116, 115, 114, 138), (77, 78, 140, 141), (117, 118, 108, 90), (133, 117, 90, 91), (135, 136, 111, 112), (142, 78, 75, 76), (77, 136, 107, 75), (133, 135, 112, 93), (142, 118, 116, 138), (76, 68, 109, 108), (68, 75, 105, 143), (141, 110, 111), (80, 81, 128, 124), (84, 85, 125, 121), (122, 101, 126, 127), (84, 122, 127, 83), (102, 98, 119, 120), (81, 73, 74), (81, 106, 128), (81, 74, 105, 106), (74, 67, 143, 105), (98, 96, 88), (98, 104, 119), (89, 69, 71, 104), (85, 86, 79, 80), (100, 101, 122, 123), (125, 100, 123, 121), (86, 126, 120, 79), (125, 85, 80, 124), (126, 101, 102, 120), (73, 103, 72), (103, 104, 71), (104, 98, 89), (98, 88, 89)])
me_mesh_144.polygons.foreach_set('use_smooth', [True] * 152)
_k = set([(0, 35), (0, 68), (4, 27), (4, 40), (5, 28), (5, 43), (10, 13), (10, 38), (13, 70), (14, 15), (14, 40), (15, 43), (27, 31), (28, 31), (35, 38), (68, 75), (70, 90), (75, 107), (90, 91), (91, 134), (92, 95), (92, 113), (95, 115), (107, 134), (110, 113), (110, 130), (114, 115), (114, 137), (130, 131), (131, 137)])
me_mesh_144.attributes.new('sharp_edge', 'BOOLEAN', 'EDGE').data.foreach_set('value', [ (min(e.vertices), max(e.vertices)) in _k for e in me_mesh_144.edges])
_uv = me_mesh_144.uv_layers.new(name='UVChannel_1')
_uv.uv.foreach_set('vector', [0.5022, 0.6988, 0.4988, 0.7232, 0.461, 0.7186, 0.4732, 0.6927, 0.3543, 0.7554, 0.3412, 0.7616, 0.3259, 0.7466, 0.388, 0.7706, 0.3958, 0.8046, 0.3886, 0.8048, 0.3131, 0.6997, 0.3125, 0.7114, 0.2817, 0.71, 0.2855, 0.6978, 0.3465, 0.7034, 0.3472, 0.7158, 0.3262, 0.7128, 0.3286, 0.7017, 0.3654, 0.7096, 0.3624, 0.6543, 0.4009, 0.6563, 0.4007, 0.6979, 0.3624, 0.6543, 0.3721, 0.62, 0.3962, 0.6229, 0.4115, 0.6274, 0.4009, 0.6563, 0.437, 0.5889, 0.4365, 0.6016, 0.4302, 0.6023, 0.4295, 0.5899, 0.4191, 0.6557, 0.4262, 0.6742, 0.4163, 0.6891, 0.3182, 0.6606, 0.3341, 0.664, 0.3292, 0.6748, 0.316, 0.6716, 0.4379, 0.8151, 0.4535, 0.8182, 0.4379, 0.821, 0.4717, 0.6339, 0.4773, 0.6592, 0.4567, 0.6574, 0.454, 0.6338, 0.3399, 0.7825, 0.3411, 0.801, 0.3245, 0.805, 0.3251, 0.781, 0.4582, 0.5947, 0.4538, 0.6067, 0.4433, 0.6032, 0.4448, 0.5907, 0.3465, 0.8163, 0.3478, 0.8093, 0.3525, 0.8103, 0.3538, 0.8127, 0.3525, 0.8155, 0.3494, 0.8161, 0.4431, 0.8285, 0.4345, 0.8285, 0.4368, 0.8075, 0.4472, 0.8103, 0.3131, 0.6997, 0.2855, 0.6978, 0.2876, 0.6777, 0.3142, 0.6832, 0.344, 0.7262, 0.3522, 0.7187, 0.3507, 0.743, 0.3434, 0.7379, 0.3103, 0.7228, 0.3263, 0.7247, 0.3251, 0.7408, 0.3089, 0.743, 0.3465, 0.7034, 0.3286, 0.7017, 0.3297, 0.6856, 0.3472, 0.6888, 0.4443, 0.7002, 0.461, 0.7186, 0.4141, 0.7218, 0.4269, 0.7011, 0.2921, 0.7219, 0.3103, 0.7228, 0.3089, 0.743, 0.291, 0.7416, 0.3009, 0.6553, 0.3182, 0.6606, 0.316, 0.6716, 0.2899, 0.6643, 0.461, 0.7186, 0.4443, 0.7002, 0.4568, 0.6942, 0.3963, 0.5866, 0.3988, 0.5776, 0.3846, 0.5712, 0.3837, 0.5841, 0.4267, 0.8279, 0.4281, 0.8064, 0.4368, 0.8075, 0.4345, 0.8285, 0.4012, 0.7703, 0.4196, 0.7706, 0.4174, 0.8055, 0.4038, 0.8049, 0.4227, 0.5918, 0.4295, 0.5899, 0.4302, 0.6023, 0.4238, 0.6051, 0.3478, 0.8093, 0.3465, 0.8163, 0.3421, 0.8155, 0.3413, 0.8123, 0.3441, 0.8095, 0.4116, 0.595, 0.4127, 0.6093, 0.3993, 0.606, 0.3942, 0.5996, 0.3846, 0.5993, 0.3926, 0.6006, 0.3963, 0.5866, 0.3837, 0.5841, 0.4591, 0.6093, 0.4582, 0.5947, 0.4724, 0.5985, 0.4704, 0.6056, 0.3846, 0.5712, 0.3739, 0.5751, 0.3743, 0.5854, 0.3837, 0.5841, 0.3837, 0.5841, 0.3743, 0.5854, 0.3782, 0.6013, 0.3846, 0.5993, 0.3894, 0.8219, 0.3829, 0.8246, 0.3803, 0.8062, 0.3886, 0.8048, 0.405, 0.8256, 0.3973, 0.8242, 0.3958, 0.8046, 0.4038, 0.8049, 0.4502, 0.6755, 0.4262, 0.6742, 0.4191, 0.6557, 0.4567, 0.6574, 0.4567, 0.6574, 0.4191, 0.6557, 0.4296, 0.631, 0.454, 0.6338, 0.4191, 0.6557, 0.4009, 0.6563, 0.4115, 0.6274, 0.4296, 0.631, 0.4196, 0.7706, 0.4322, 0.7719, 0.4281, 0.8064, 0.4174, 0.8055, 0.4433, 0.6032, 0.4365, 0.6016, 0.437, 0.5889, 0.4448, 0.5907, 0.3578, 0.7865, 0.3755, 0.7773, 0.3803, 0.8062, 0.3655, 0.8099, 0.4238, 0.6051, 0.4127, 0.6093, 0.4116, 0.595, 0.4227, 0.5918, 0.3958, 0.8046, 0.3973, 0.8242, 0.3894, 0.8219, 0.3886, 0.8048, 0.4368, 0.8075, 0.4435, 0.7729, 0.4553, 0.7864, 0.4472, 0.8103, 0.4281, 0.8064, 0.4322, 0.7719, 0.4435, 0.7729, 0.4368, 0.8075, 0.4174, 0.8055, 0.4182, 0.8269, 0.405, 0.8256, 0.4038, 0.8049, 0.3803, 0.8062, 0.3755, 0.7773, 0.388, 0.7706, 0.3886, 0.8048, 0.3958, 0.8046, 0.388, 0.7706, 0.4012, 0.7703, 0.4038, 0.8049, 0.4281, 0.8064, 0.4267, 0.8279, 0.4182, 0.8269, 0.4174, 0.8055, 0.3803, 0.8062, 0.3829, 0.8246, 0.3688, 0.8285, 0.3655, 0.8099, 0.3412, 0.7616, 0.3399, 0.7825, 0.3251, 0.781, 0.3259, 0.7466, 0.5106, 0.6372, 0.5071, 0.6629, 0.4773, 0.6592, 0.4717, 0.6339, 0.4591, 0.6093, 0.4538, 0.6067, 0.4582, 0.5947, 0.3125, 0.7114, 0.3103, 0.7228, 0.2921, 0.7219, 0.2817, 0.71, 0.3472, 0.7158, 0.344, 0.7262, 0.3263, 0.7247, 0.3262, 0.7128, 0.3506, 0.678, 0.3472, 0.6888, 0.3297, 0.6856, 0.3292, 0.6748, 0.3522, 0.7187, 0.3627, 0.7256, 0.362, 0.7404, 0.3507, 0.743, 0.316, 0.6716, 0.3142, 0.6832, 0.2876, 0.6777, 0.2899, 0.6643, 0.4568, 0.6942, 0.4732, 0.6927, 0.461, 0.7186, 0.4568, 0.6942, 0.4502, 0.6755, 0.4567, 0.6574, 0.4568, 0.6942, 0.4567, 0.6574, 0.4773, 0.6592, 0.4732, 0.6927, 0.4732, 0.6927, 0.4773, 0.6592, 0.5071, 0.6629, 0.5022, 0.6988, 0.4163, 0.6891, 0.4009, 0.6563, 0.4191, 0.6557, 0.4163, 0.6891, 0.4269, 0.7011, 0.4141, 0.7218, 0.4007, 0.6979, 0.4141, 0.7218, 0.3738, 0.7355, 0.3654, 0.7096, 0.3262, 0.7128, 0.3125, 0.7114, 0.3131, 0.6997, 0.3286, 0.7017, 0.3341, 0.664, 0.3516, 0.6693, 0.3506, 0.678, 0.3292, 0.6748, 0.3263, 0.7247, 0.344, 0.7262, 0.3434, 0.7379, 0.3251, 0.7408, 0.3286, 0.7017, 0.3131, 0.6997, 0.3142, 0.6832, 0.3297, 0.6856, 0.3263, 0.7247, 0.3103, 0.7228, 0.3125, 0.7114, 0.3262, 0.7128, 0.3297, 0.6856, 0.3142, 0.6832, 0.316, 0.6716, 0.3292, 0.6748, 0.4379, 0.8151, 0.4535, 0.8136, 0.4535, 0.8182, 0.4535, 0.8182, 0.4535, 0.8211, 0.4379, 0.821, 0.4141, 0.7218, 0.4007, 0.6979, 0.4163, 0.6891, 0.4163, 0.6891, 0.4007, 0.6979, 0.4009, 0.6563, 0.5022, 0.6988, 0.4732, 0.6927, 0.461, 0.7186, 0.4988, 0.7232, 0.2972, 0.754, 0.3259, 0.7466, 0.31, 0.7608, 0.388, 0.7706, 0.3886, 0.8048, 0.3958, 0.8046, 0.3131, 0.6997, 0.2855, 0.6978, 0.2817, 0.71, 0.3125, 0.7114, 0.3465, 0.7034, 0.3286, 0.7017, 0.3262, 0.7128, 0.3472, 0.7158, 0.3654, 0.7096, 0.4007, 0.6979, 0.4009, 0.6563, 0.3624, 0.6543, 0.3624, 0.6543, 0.4009, 0.6563, 0.4115, 0.6274, 0.3962, 0.6229, 0.3721, 0.62, 0.437, 0.5889, 0.4295, 0.5899, 0.4302, 0.6023, 0.4365, 0.6016, 0.4191, 0.6557, 0.4163, 0.6891, 0.4262, 0.6742, 0.3182, 0.6606, 0.316, 0.6716, 0.3292, 0.6748, 0.3341, 0.664, 0.438, 0.8151, 0.438, 0.821, 0.4535, 0.8182, 0.4717, 0.6339, 0.454, 0.6338, 0.4567, 0.6574, 0.4773, 0.6592, 0.3102, 0.7817, 0.3251, 0.781, 0.3245, 0.805, 0.3081, 0.8002, 0.4582, 0.5947, 0.4448, 0.5907, 0.4433, 0.6032, 0.4538, 0.6067, 0.3465, 0.8163, 0.3494, 0.8161, 0.3525, 0.8155, 0.3538, 0.8127, 0.3525, 0.8103, 0.3478, 0.8093, 0.4431, 0.8285, 0.4472, 0.8103, 0.4368, 0.8075, 0.4345, 0.8285, 0.3131, 0.6997, 0.3142, 0.6832, 0.2876, 0.6777, 0.2855, 0.6978, 0.344, 0.7262, 0.3434, 0.7379, 0.3507, 0.743, 0.3522, 0.7187, 0.3103, 0.7228, 0.3089, 0.743, 0.3251, 0.7408, 0.3263, 0.7247, 0.3465, 0.7034, 0.3472, 0.6888, 0.3297, 0.6856, 0.3286, 0.7017, 0.4443, 0.7002, 0.4269, 0.7011, 0.4141, 0.7218, 0.461, 0.7186, 0.2921, 0.7219, 0.291, 0.7416, 0.3089, 0.743, 0.3103, 0.7228, 0.3009, 0.6553, 0.2899, 0.6643, 0.316, 0.6716, 0.3182, 0.6606, 0.461, 0.7186, 0.4568, 0.6942, 0.4443, 0.7002, 0.3963, 0.5866, 0.3837, 0.5841, 0.3846, 0.5712, 0.3988, 0.5776, 0.4267, 0.8279, 0.4345, 0.8285, 0.4368, 0.8075, 0.4281, 0.8064, 0.4012, 0.7703, 0.4038, 0.8049, 0.4174, 0.8055, 0.4196, 0.7706, 0.4227, 0.5918, 0.4238, 0.6051, 0.4302, 0.6023, 0.4295, 0.5899, 0.3478, 0.8093, 0.3441, 0.8095, 0.3413, 0.8123, 0.3421, 0.8155, 0.3465, 0.8163, 0.4116, 0.595, 0.3942, 0.5996, 0.3993, 0.606, 0.4127, 0.6093, 0.3846, 0.5993, 0.3837, 0.5841, 0.3963, 0.5866, 0.3926, 0.6006, 0.4591, 0.6093, 0.4704, 0.6056, 0.4724, 0.5985, 0.4582, 0.5947, 0.3846, 0.5712, 0.3837, 0.5841, 0.3743, 0.5854, 0.3739, 0.5751, 0.3837, 0.5841, 0.3846, 0.5993, 0.3782, 0.6013, 0.3743, 0.5854, 0.3894, 0.8219, 0.3886, 0.8048, 0.3803, 0.8062, 0.3829, 0.8246, 0.405, 0.8256, 0.4038, 0.8049, 0.3958, 0.8046, 0.3973, 0.8242, 0.4502, 0.6755, 0.4567, 0.6574, 0.4191, 0.6557, 0.4262, 0.6742, 0.4567, 0.6574, 0.454, 0.6338, 0.4296, 0.631, 0.4191, 0.6557, 0.4191, 0.6557, 0.4296, 0.631, 0.4115, 0.6274, 0.4009, 0.6563, 0.4196, 0.7706, 0.4174, 0.8055, 0.4281, 0.8064, 0.4322, 0.7719, 0.4433, 0.6032, 0.4448, 0.5907, 0.437, 0.5889, 0.4365, 0.6016, 0.3578, 0.7865, 0.3655, 0.8099, 0.3803, 0.8062, 0.3755, 0.7773, 0.4238, 0.6051, 0.4227, 0.5918, 0.4116, 0.595, 0.4127, 0.6093, 0.3958, 0.8046, 0.3886, 0.8048, 0.3894, 0.8219, 0.3973, 0.8242, 0.4368, 0.8075, 0.4472, 0.8103, 0.4553, 0.7864, 0.4435, 0.7729, 0.4281, 0.8064, 0.4368, 0.8075, 0.4435, 0.7729, 0.4322, 0.7719, 0.4174, 0.8055, 0.4038, 0.8049, 0.405, 0.8256, 0.4182, 0.8269, 0.3803, 0.8062, 0.3886, 0.8048, 0.388, 0.7706, 0.3755, 0.7773, 0.3958, 0.8046, 0.4038, 0.8049, 0.4012, 0.7703, 0.388, 0.7706, 0.4281, 0.8064, 0.4174, 0.8055, 0.4182, 0.8269, 0.4267, 0.8279, 0.3803, 0.8062, 0.3655, 0.8099, 0.3688, 0.8285, 0.3829, 0.8246, 0.31, 0.7608, 0.3259, 0.7466, 0.3251, 0.781, 0.3102, 0.7817, 0.5106, 0.6372, 0.4717, 0.6339, 0.4773, 0.6592, 0.5071, 0.6629, 0.4591, 0.6093, 0.4582, 0.5947, 0.4538, 0.6067, 0.3125, 0.7114, 0.2817, 0.71, 0.2921, 0.7219, 0.3103, 0.7228, 0.3472, 0.7158, 0.3262, 0.7128, 0.3263, 0.7247, 0.344, 0.7262, 0.3506, 0.678, 0.3292, 0.6748, 0.3297, 0.6856, 0.3472, 0.6888, 0.3522, 0.7187, 0.3507, 0.743, 0.362, 0.7404, 0.3627, 0.7256, 0.316, 0.6716, 0.2899, 0.6643, 0.2876, 0.6777, 0.3142, 0.6832, 0.4568, 0.6942, 0.461, 0.7186, 0.4732, 0.6927, 0.4568, 0.6942, 0.4567, 0.6574, 0.4502, 0.6755, 0.4568, 0.6942, 0.4732, 0.6927, 0.4773, 0.6592, 0.4567, 0.6574, 0.4732, 0.6927, 0.5022, 0.6988, 0.5071, 0.6629, 0.4773, 0.6592, 0.4163, 0.6891, 0.4191, 0.6557, 0.4009, 0.6563, 0.4163, 0.6891, 0.4141, 0.7218, 0.4269, 0.7011, 0.4007, 0.6979, 0.3654, 0.7096, 0.3738, 0.7355, 0.4141, 0.7218, 0.3262, 0.7128, 0.3286, 0.7017, 0.3131, 0.6997, 0.3125, 0.7114, 0.3341, 0.664, 0.3292, 0.6748, 0.3506, 0.678, 0.3516, 0.6693, 0.3263, 0.7247, 0.3251, 0.7408, 0.3434, 0.7379, 0.344, 0.7262, 0.3286, 0.7017, 0.3297, 0.6856, 0.3142, 0.6832, 0.3131, 0.6997, 0.3263, 0.7247, 0.3262, 0.7128, 0.3125, 0.7114, 0.3103, 0.7228, 0.3297, 0.6856, 0.3292, 0.6748, 0.316, 0.6716, 0.3142, 0.6832, 0.438, 0.8151, 0.4535, 0.8182, 0.4535, 0.8136, 0.4535, 0.8182, 0.438, 0.821, 0.4535, 0.8211, 0.4141, 0.7218, 0.4163, 0.6891, 0.4007, 0.6979, 0.4163, 0.6891, 0.4009, 0.6563, 0.4007, 0.6979])
me_mesh_144.materials.append(mat_tt_rts_units)
me_mesh_144.use_remesh_fix_poles = True
me_mesh_144.use_remesh_preserve_attributes = False
me_mesh_144.use_mirror_x = True
me_mesh_144.update()
me_mesh_144.normals_split_custom_set([tuple(v) for v in zip(*[iter([-0.9594, -1.286e-06, 0.282, -0.6619, -8.876e-07, 0.7496, -0.4834, 0.4188, 0.7687, -0.8053, 0.5429, 0.2383, -0.8171, 0.4316, -0.3822, -0.5437, -0.3773, -0.7497, -0.2703, -4.133e-07, -0.9628, -0.8171, 0.4316, -0.3822, -0.599, 0.7968, -0.07945, -0.9928, 0.01023, -0.119, -0.4954, 0.5466, 0.6751, -0.998, 0.02628, 0.05792, -0.7964, 0.5808, 0.1686, -0.4648, 0.5708, 0.6769, -0.4057, 0.8878, 0.2175, -0.8054, 0.4224, -0.4158, -0.9982, -0.03511, 0.04795, -0.5088, 0.5227, 0.6841, 0.9638, 1.349e-06, 0.2667, 0.9704, 1.293e-06, -0.2414, 0.8829, 0.4113, -0.2266, 0.856, 0.4612, 0.2334, 0.9704, 1.293e-06, -0.2414, 0.8371, 1.136e-06, -0.547, 0.8207, 0.1971, -0.5363, 0.7451, 0.3658, -0.5577, 0.8829, 0.4113, -0.2266, 0.9565, 0.1341, 0.259, 0.9711, 0.1766, 0.1608, 0.6672, -0.7403, 0.08244, 0.6637, -0.7255, 0.1822, 0.4401, 0.8814, -0.1717, 0.4268, 0.8156, -0.3908, 0.8573, 0.4908, 0.1551, 0.5499, -0.4552, -0.7003, 0.5106, -0.428, -0.7457, 0.9793, 0.1695, -0.1109, 0.9905, 0.124, -0.0593, -0.4834, 0.4188, 0.7687, 0.007453, 1.726e-08, 1.0, 0.4702, 0.4349, 0.768, -0.6489, 0.5563, -0.5191, -0.8127, 0.5468, -0.2014, -0.3281, 0.9379, -0.1129, -0.275, 0.8558, -0.4382, 0.1299, -0.7601, -0.6366, 0.7234, -0.3031, -0.6203, 0.3205, 3.966e-07, -0.9473, 0.0695, 6.249e-08, -0.9976, 0.0009281, 0.9879, 0.1552, -0.07685, 0.9911, 0.1086, 0.3378, 0.934, 0.1161, 0.4008, 0.8969, 0.1869, -2.404e-07, 3.083e-07, -1.0, -4.54e-07, 2.85e-07, -1.0, -1.45e-06, 1.762e-07, -1.0, -1.45e-06, 1.762e-07, -1.0, -1.45e-06, 1.762e-07, -1.0, -1.45e-06, 1.762e-07, -1.0, 0.1551, -0.9876, 0.02234, 0.6672, -0.7403, 0.08244, 0.7549, -0.6487, -0.09628, 0.1077, -0.9915, -0.07363, -0.4954, 0.5466, 0.6751, -0.4648, 0.5708, 0.6769, 0.4946, 0.5525, 0.6709, 0.504, 0.5995, 0.6217, -0.3397, -0.01771, -0.9404, -0.8054, 0.4224, -0.4158, 0.6793, 0.5293, -0.5084, 0.3485, 0.01898, -0.9371, -0.5658, -0.5107, -0.6473, -0.497, -0.5383, -0.6806, 0.5106, -0.428, -0.7457, 0.5499, -0.4552, -0.7003, -0.4057, 0.8878, 0.2175, -0.5088, 0.5227, 0.6841, 0.5331, 0.6157, 0.5803, 0.4173, 0.8908, 0.1801, -0.4648, 0.5708, 0.6769, -0.4834, 0.4188, 0.7687, 0.4702, 0.4349, 0.768, 0.4946, 0.5525, 0.6709, -0.5133, 0.8118, -0.2785, -0.5658, -0.5107, -0.6473, 0.5499, -0.4552, -0.7003, 0.4268, 0.8156, -0.3908, 0.4268, 0.8156, -0.3908, 0.5499, -0.4552, -0.7003, 0.9905, 0.124, -0.0593, 0.8573, 0.4908, 0.1551, -0.4834, 0.4188, 0.7687, -0.4648, 0.5708, 0.6769, -0.7964, 0.5808, 0.1686, -0.3507, 0.8409, 0.4123, -0.3639, 0.9133, 0.1831, -0.9446, 0.1368, 0.2984, -0.7408, 0.02275, 0.6714, 0.9711, 0.1766, 0.1608, 0.94, 0.338, -0.04652, 0.7549, -0.6487, -0.09628, 0.6672, -0.7403, 0.08244, -0.2715, 0.9595, -0.07563, 0.2847, 0.9532, -0.1016, 0.2653, 0.9636, -0.03427, -0.1975, 0.9796, -0.03619, 0.2019, -0.9749, 0.09357, 0.6637, -0.7255, 0.1822, 0.6672, -0.7403, 0.08244, 0.1551, -0.9876, 0.02234, -4.54e-07, 2.85e-07, -1.0, -2.404e-07, 3.083e-07, -1.0, 7.407e-07, 4.155e-07, -1.0, 7.407e-07, 4.155e-07, -1.0, 7.407e-07, 4.155e-07, -1.0, 0.04868, -0.9973, 0.05473, -0.2823, -0.9356, 0.2119, -0.3506, -0.853, 0.3867, -0.5551, -0.8071, 0.2011, -0.85, -0.01633, 0.5266, -0.3006, 0.9058, 0.2986, -0.3507, 0.8409, 0.4123, -0.7408, 0.02275, 0.6714, -0.3006, 0.9058, 0.2986, 0.0009281, 0.9879, 0.1552, -0.3639, 0.9133, 0.1831, -0.3507, 0.8409, 0.4123, -0.9446, 0.1368, 0.2984, -0.5551, -0.8071, 0.2011, -0.3506, -0.853, 0.3867, -0.7408, 0.02275, 0.6714, -0.7408, 0.02275, 0.6714, -0.3506, -0.853, 0.3867, -0.2823, -0.9356, 0.2119, -0.85, -0.01633, 0.5266, -0.85, -0.01633, 0.5266, -0.2823, -0.9356, 0.2119, -0.5642, -0.8213, -0.08425, -0.9928, 0.01023, -0.119, -0.07685, 0.9911, 0.1086, -0.3006, 0.9058, 0.2986, -0.599, 0.7968, -0.07945, -0.1975, 0.9796, -0.03619, -0.5133, 0.8118, -0.2785, 0.4268, 0.8156, -0.3908, 0.4401, 0.8814, -0.1717, -0.3281, 0.9379, -0.1129, -0.3281, 0.9379, -0.1129, 0.4401, 0.8814, -0.1717, 0.236, 0.8292, -0.5067, -0.275, 0.8558, -0.4382, 0.4401, 0.8814, -0.1717, 0.8829, 0.4113, -0.2266, 0.7451, 0.3658, -0.5577, 0.236, 0.8292, -0.5067, 0.2847, 0.9532, -0.1016, 0.8982, 0.4177, -0.1367, 0.94, 0.338, -0.04652, 0.2653, 0.9636, -0.03427, 0.3378, 0.934, 0.1161, 0.9711, 0.1766, 0.1608, 0.9565, 0.1341, 0.259, 0.4008, 0.8969, 0.1869, 0.1299, -0.7601, -0.6366, -0.5437, -0.3773, -0.7497, -0.5642, -0.8213, -0.08425, 0.1077, -0.9915, -0.07363, 0.1551, -0.9876, 0.02234, -0.2823, -0.9356, 0.2119, 0.04868, -0.9973, 0.05473, 0.2019, -0.9749, 0.09357, -0.599, 0.7968, -0.07945, -0.3006, 0.9058, 0.2986, -0.85, -0.01633, 0.5266, -0.9928, 0.01023, -0.119, 0.7549, -0.6487, -0.09628, 0.7234, -0.3031, -0.6203, 0.1299, -0.7601, -0.6366, 0.1077, -0.9915, -0.07363, 0.94, 0.338, -0.04652, 0.8982, 0.4177, -0.1367, 0.7234, -0.3031, -0.6203, 0.7549, -0.6487, -0.09628, 0.2653, 0.9636, -0.03427, 0.3378, 0.934, 0.1161, -0.07685, 0.9911, 0.1086, -0.1975, 0.9796, -0.03619, -0.5642, -0.8213, -0.08425, -0.5437, -0.3773, -0.7497, -0.8171, 0.4316, -0.3822, -0.9928, 0.01023, -0.119, -0.599, 0.7968, -0.07945, -0.8171, 0.4316, -0.3822, -0.2715, 0.9595, -0.07563, -0.1975, 0.9796, -0.03619, 0.94, 0.338, -0.04652, 0.9711, 0.1766, 0.1608, 0.3378, 0.934, 0.1161, 0.2653, 0.9636, -0.03427, -0.5642, -0.8213, -0.08425, -0.2823, -0.9356, 0.2119, 0.1551, -0.9876, 0.02234, 0.1077, -0.9915, -0.07363, -0.5437, -0.3773, -0.7497, 0.1299, -0.7601, -0.6366, 0.0695, 6.249e-08, -0.9976, -0.2703, -4.133e-07, -0.9628, -0.8309, -1.183e-06, -0.5564, -0.9722, -1.331e-06, -0.2342, -0.8127, 0.5468, -0.2014, -0.6489, 0.5563, -0.5191, -0.3006, 0.9058, 0.2986, -0.07685, 0.9911, 0.1086, 0.0009281, 0.9879, 0.1552, -0.998, 0.02628, 0.05792, -0.5658, -0.5107, -0.6473, -0.5133, 0.8118, -0.2785, -0.7964, 0.5808, 0.1686, -0.8054, 0.4224, -0.4158, -0.3397, -0.01771, -0.9404, -0.497, -0.5383, -0.6806, -0.9982, -0.03511, 0.04795, 0.6793, 0.5293, -0.5084, 0.4173, 0.8908, 0.1801, 0.5331, 0.6157, 0.5803, 0.9793, 0.1695, -0.1109, -0.8054, 0.4224, -0.4158, -0.4057, 0.8878, 0.2175, 0.4173, 0.8908, 0.1801, 0.6793, 0.5293, -0.5084, 0.9905, 0.124, -0.0593, 0.504, 0.5995, 0.6217, 0.4946, 0.5525, 0.6709, 0.8573, 0.4908, 0.1551, -0.7964, 0.5808, 0.1686, -0.8053, 0.5429, 0.2383, -0.4834, 0.4188, 0.7687, -0.7964, 0.5808, 0.1686, -0.5133, 0.8118, -0.2785, -0.3281, 0.9379, -0.1129, -0.7964, 0.5808, 0.1686, -0.3281, 0.9379, -0.1129, -0.8127, 0.5468, -0.2014, -0.8053, 0.5429, 0.2383, -0.8053, 0.5429, 0.2383, -0.8127, 0.5468, -0.2014, -0.9722, -1.331e-06, -0.2342, -0.9594, -1.286e-06, 0.282, 0.8573, 0.4908, 0.1551, 0.8829, 0.4113, -0.2266, 0.4401, 0.8814, -0.1717, 0.8573, 0.4908, 0.1551, 0.4946, 0.5525, 0.6709, 0.4702, 0.4349, 0.768, 0.856, 0.4612, 0.2334, 0.4702, 0.4349, 0.768, 0.6169, 8.797e-07, 0.7871, 0.9638, 1.349e-06, 0.2667, -0.9982, -0.03511, 0.04795, -0.998, 0.02628, 0.05792, -0.4954, 0.5466, 0.6751, -0.5088, 0.5227, 0.6841, 0.5106, -0.428, -0.7457, 0.3485, 0.01898, -0.9371, 0.6793, 0.5293, -0.5084, 0.9793, 0.1695, -0.1109, -0.497, -0.5383, -0.6806, -0.3397, -0.01771, -0.9404, 0.3485, 0.01898, -0.9371, 0.5106, -0.428, -0.7457, -0.5088, 0.5227, 0.6841, -0.4954, 0.5466, 0.6751, 0.504, 0.5995, 0.6217, 0.5331, 0.6157, 0.5803, -0.497, -0.5383, -0.6806, -0.5658, -0.5107, -0.6473, -0.998, 0.02628, 0.05792, -0.9982, -0.03511, 0.04795, 0.5331, 0.6157, 0.5803, 0.504, 0.5995, 0.6217, 0.9905, 0.124, -0.0593, 0.9793, 0.1695, -0.1109, -0.4834, 0.4188, 0.7687, -0.6619, -8.876e-07, 0.7496, 0.007453, 1.726e-08, 1.0, 0.007453, 1.726e-08, 1.0, 0.6169, 8.797e-07, 0.7871, 0.4702, 0.4349, 0.768, 0.4702, 0.4349, 0.768, 0.856, 0.4612, 0.2334, 0.8573, 0.4908, 0.1551, 0.8573, 0.4908, 0.1551, 0.856, 0.4612, 0.2334, 0.8829, 0.4113, -0.2266, -0.9594, -1.286e-06, 0.282, -0.8052, -0.5429, 0.2383, -0.4834, -0.4188, 0.7687, -0.6619, -8.876e-07, 0.7496, -0.8171, -0.4316, -0.3822, -0.2703, -4.133e-07, -0.9628, -0.5437, 0.3773, -0.7497, -0.8171, -0.4316, -0.3822, -0.9928, -0.01024, -0.119, -0.599, -0.7968, -0.07945, -0.4954, -0.5466, 0.6751, -0.4648, -0.5708, 0.6769, -0.7964, -0.5808, 0.1686, -0.998, -0.02628, 0.05792, -0.4057, -0.8878, 0.2175, -0.5088, -0.5227, 0.6841, -0.9982, 0.0351, 0.04795, -0.8054, -0.4224, -0.4158, 0.9638, 1.349e-06, 0.2667, 0.856, -0.4612, 0.2334, 0.8829, -0.4113, -0.2266, 0.9704, 1.293e-06, -0.2414, 0.9704, 1.293e-06, -0.2414, 0.8829, -0.4113, -0.2266, 0.7451, -0.3658, -0.5577, 0.8207, -0.1971, -0.5363, 0.8371, 1.136e-06, -0.547, 0.9565, -0.1341, 0.259, 0.6637, 0.7255, 0.1822, 0.6672, 0.7403, 0.08244, 0.9711, -0.1766, 0.1608, 0.4401, -0.8814, -0.1717, 0.8574, -0.4908, 0.1551, 0.4268, -0.8156, -0.3908, 0.5499, 0.4552, -0.7003, 0.9905, -0.124, -0.0593, 0.9793, -0.1695, -0.1109, 0.5106, 0.428, -0.7457, -0.4834, -0.4188, 0.7687, 0.4702, -0.4349, 0.768, 0.007453, 1.726e-08, 1.0, -0.6489, -0.5563, -0.5191, -0.275, -0.8558, -0.4382, -0.3281, -0.9379, -0.1129, -0.8127, -0.5468, -0.2014, 0.1299, 0.7601, -0.6366, 0.0695, 6.249e-08, -0.9976, 0.3205, 3.966e-07, -0.9473, 0.7234, 0.3031, -0.6203, 0.0009309, -0.9879, 0.1552, 0.4008, -0.8969, 0.1869, 0.3378, -0.934, 0.1161, -0.07685, -0.9911, 0.1086, -2.135e-07, -3.083e-07, -1.0, -1.284e-06, -1.762e-07, -1.0, -1.284e-06, -1.762e-07, -1.0, -1.284e-06, -1.762e-07, -1.0, -1.284e-06, -1.762e-07, -1.0, -4.025e-07, -2.85e-07, -1.0, 0.1551, 0.9876, 0.02234, 0.1077, 0.9915, -0.07363, 0.7549, 0.6488, -0.09628, 0.6672, 0.7403, 0.08244, -0.4954, -0.5466, 0.6751, 0.504, -0.5995, 0.6217, 0.4946, -0.5525, 0.6709, -0.4648, -0.5708, 0.6769, -0.3397, 0.0177, -0.9404, 0.3485, -0.01898, -0.9371, 0.6793, -0.5293, -0.5084, -0.8054, -0.4224, -0.4158, -0.5658, 0.5107, -0.6473, 0.5499, 0.4552, -0.7003, 0.5106, 0.428, -0.7457, -0.497, 0.5383, -0.6806, -0.4057, -0.8878, 0.2175, 0.4173, -0.8908, 0.1801, 0.5331, -0.6157, 0.5803, -0.5088, -0.5227, 0.6841, -0.4648, -0.5708, 0.6769, 0.4946, -0.5525, 0.6709, 0.4702, -0.4349, 0.768, -0.4834, -0.4188, 0.7687, -0.5133, -0.8118, -0.2785, 0.4268, -0.8156, -0.3908, 0.5499, 0.4552, -0.7003, -0.5658, 0.5107, -0.6473, 0.4268, -0.8156, -0.3908, 0.8574, -0.4908, 0.1551, 0.9905, -0.124, -0.0593, 0.5499, 0.4552, -0.7003, -0.4834, -0.4188, 0.7687, -0.7964, -0.5808, 0.1686, -0.4648, -0.5708, 0.6769, -0.3507, -0.8409, 0.4123, -0.7408, -0.02276, 0.6714, -0.9446, -0.1368, 0.2984, -0.3639, -0.9133, 0.1831, 0.9711, -0.1766, 0.1608, 0.6672, 0.7403, 0.08244, 0.7549, 0.6488, -0.09628, 0.94, -0.338, -0.04652, -0.2715, -0.9595, -0.07563, -0.1975, -0.9796, -0.03619, 0.2653, -0.9636, -0.03427, 0.2847, -0.9532, -0.1016, 0.2019, 0.9749, 0.09357, 0.1551, 0.9876, 0.02234, 0.6672, 0.7403, 0.08244, 0.6637, 0.7255, 0.1822, -4.025e-07, -2.85e-07, -1.0, 6.548e-07, -4.155e-07, -1.0, 6.548e-07, -4.155e-07, -1.0, 6.548e-07, -4.155e-07, -1.0, -2.135e-07, -3.083e-07, -1.0, 0.04868, 0.9973, 0.05473, -0.5551, 0.8071, 0.2011, -0.3506, 0.853, 0.3867, -0.2823, 0.9356, 0.2119, -0.85, 0.01633, 0.5266, -0.7408, -0.02276, 0.6714, -0.3507, -0.8409, 0.4123, -0.3006, -0.9058, 0.2986, -0.3006, -0.9058, 0.2986, -0.3507, -0.8409, 0.4123, -0.3639, -0.9133, 0.1831, 0.0009309, -0.9879, 0.1552, -0.9446, -0.1368, 0.2984, -0.7408, -0.02276, 0.6714, -0.3506, 0.853, 0.3867, -0.5551, 0.8071, 0.2011, -0.7408, -0.02276, 0.6714, -0.85, 0.01633, 0.5266, -0.2823, 0.9356, 0.2119, -0.3506, 0.853, 0.3867, -0.85, 0.01633, 0.5266, -0.9928, -0.01024, -0.119, -0.5642, 0.8213, -0.08425, -0.2823, 0.9356, 0.2119, -0.07685, -0.9911, 0.1086, -0.1975, -0.9796, -0.03619, -0.599, -0.7968, -0.07945, -0.3006, -0.9058, 0.2986, -0.5133, -0.8118, -0.2785, -0.3281, -0.9379, -0.1129, 0.4401, -0.8814, -0.1717, 0.4268, -0.8156, -0.3908, -0.3281, -0.9379, -0.1129, -0.275, -0.8558, -0.4382, 0.236, -0.8292, -0.5067, 0.4401, -0.8814, -0.1717, 0.4401, -0.8814, -0.1717, 0.236, -0.8292, -0.5067, 0.7451, -0.3658, -0.5577, 0.8829, -0.4113, -0.2266, 0.2847, -0.9532, -0.1016, 0.2653, -0.9636, -0.03427, 0.94, -0.338, -0.04652, 0.8982, -0.4177, -0.1367, 0.3378, -0.934, 0.1161, 0.4008, -0.8969, 0.1869, 0.9565, -0.1341, 0.259, 0.9711, -0.1766, 0.1608, 0.1299, 0.7601, -0.6366, 0.1077, 0.9915, -0.07363, -0.5642, 0.8213, -0.08425, -0.5437, 0.3773, -0.7497, 0.1551, 0.9876, 0.02234, 0.2019, 0.9749, 0.09357, 0.04868, 0.9973, 0.05473, -0.2823, 0.9356, 0.2119, -0.599, -0.7968, -0.07945, -0.9928, -0.01024, -0.119, -0.85, 0.01633, 0.5266, -0.3006, -0.9058, 0.2986, 0.7549, 0.6488, -0.09628, 0.1077, 0.9915, -0.07363, 0.1299, 0.7601, -0.6366, 0.7234, 0.3031, -0.6203, 0.94, -0.338, -0.04652, 0.7549, 0.6488, -0.09628, 0.7234, 0.3031, -0.6203, 0.8982, -0.4177, -0.1367, 0.2653, -0.9636, -0.03427, -0.1975, -0.9796, -0.03619, -0.07685, -0.9911, 0.1086, 0.3378, -0.934, 0.1161, -0.5642, 0.8213, -0.08425, -0.9928, -0.01024, -0.119, -0.8171, -0.4316, -0.3822, -0.5437, 0.3773, -0.7497, -0.599, -0.7968, -0.07945, -0.1975, -0.9796, -0.03619, -0.2715, -0.9595, -0.07563, -0.8171, -0.4316, -0.3822, 0.94, -0.338, -0.04652, 0.2653, -0.9636, -0.03427, 0.3378, -0.934, 0.1161, 0.9711, -0.1766, 0.1608, -0.5642, 0.8213, -0.08425, 0.1077, 0.9915, -0.07363, 0.1551, 0.9876, 0.02234, -0.2823, 0.9356, 0.2119, -0.5437, 0.3773, -0.7497, -0.2703, -4.133e-07, -0.9628, 0.0695, 6.249e-08, -0.9976, 0.1299, 0.7601, -0.6366, -0.8309, -1.183e-06, -0.5564, -0.6489, -0.5563, -0.5191, -0.8127, -0.5468, -0.2014, -0.9722, -1.331e-06, -0.2342, -0.3006, -0.9058, 0.2986, 0.0009309, -0.9879, 0.1552, -0.07685, -0.9911, 0.1086, -0.998, -0.02628, 0.05792, -0.7964, -0.5808, 0.1686, -0.5133, -0.8118, -0.2785, -0.5658, 0.5107, -0.6473, -0.8054, -0.4224, -0.4158, -0.9982, 0.0351, 0.04795, -0.497, 0.5383, -0.6806, -0.3397, 0.0177, -0.9404, 0.6793, -0.5293, -0.5084, 0.9793, -0.1695, -0.1109, 0.5331, -0.6157, 0.5803, 0.4173, -0.8908, 0.1801, -0.8054, -0.4224, -0.4158, 0.6793, -0.5293, -0.5084, 0.4173, -0.8908, 0.1801, -0.4057, -0.8878, 0.2175, 0.9905, -0.124, -0.0593, 0.8574, -0.4908, 0.1551, 0.4946, -0.5525, 0.6709, 0.504, -0.5995, 0.6217, -0.7964, -0.5808, 0.1686, -0.4834, -0.4188, 0.7687, -0.8052, -0.5429, 0.2383, -0.7964, -0.5808, 0.1686, -0.3281, -0.9379, -0.1129, -0.5133, -0.8118, -0.2785, -0.7964, -0.5808, 0.1686, -0.8052, -0.5429, 0.2383, -0.8127, -0.5468, -0.2014, -0.3281, -0.9379, -0.1129, -0.8052, -0.5429, 0.2383, -0.9594, -1.286e-06, 0.282, -0.9722, -1.331e-06, -0.2342, -0.8127, -0.5468, -0.2014, 0.8574, -0.4908, 0.1551, 0.4401, -0.8814, -0.1717, 0.8829, -0.4113, -0.2266, 0.8574, -0.4908, 0.1551, 0.4702, -0.4349, 0.768, 0.4946, -0.5525, 0.6709, 0.856, -0.4612, 0.2334, 0.9638, 1.349e-06, 0.2667, 0.6169, 8.797e-07, 0.7871, 0.4702, -0.4349, 0.768, -0.9982, 0.0351, 0.04795, -0.5088, -0.5227, 0.6841, -0.4954, -0.5466, 0.6751, -0.998, -0.02628, 0.05792, 0.5106, 0.428, -0.7457, 0.9793, -0.1695, -0.1109, 0.6793, -0.5293, -0.5084, 0.3485, -0.01898, -0.9371, -0.497, 0.5383, -0.6806, 0.5106, 0.428, -0.7457, 0.3485, -0.01898, -0.9371, -0.3397, 0.0177, -0.9404, -0.5088, -0.5227, 0.6841, 0.5331, -0.6157, 0.5803, 0.504, -0.5995, 0.6217, -0.4954, -0.5466, 0.6751, -0.497, 0.5383, -0.6806, -0.9982, 0.0351, 0.04795, -0.998, -0.02628, 0.05792, -0.5658, 0.5107, -0.6473, 0.5331, -0.6157, 0.5803, 0.9793, -0.1695, -0.1109, 0.9905, -0.124, -0.0593, 0.504, -0.5995, 0.6217, -0.4834, -0.4188, 0.7687, 0.007453, 1.726e-08, 1.0, -0.6619, -8.876e-07, 0.7496, 0.007453, 1.726e-08, 1.0, 0.4702, -0.4349, 0.768, 0.6169, 8.797e-07, 0.7871, 0.4702, -0.4349, 0.768, 0.8574, -0.4908, 0.1551, 0.856, -0.4612, 0.2334, 0.8574, -0.4908, 0.1551, 0.8829, -0.4113, -0.2266, 0.856, -0.4612, 0.2334])] * 3)])
arm_bip001 = bpy.data.armatures.new('Bip001')  # bones are not reproduced

# ---- objects
ob_bip001 = bpy.data.objects.new('Bip001', arm_bip001)
ob_bip001_footsteps = bpy.data.objects.new('Bip001 Footsteps', None)
ob_w_short_bow = bpy.data.objects.new('w_short_bow', me_mesh_005)
ob_head_01a = bpy.data.objects.new('Head_01a', me_mesh_073)
ob_quiver_a = bpy.data.objects.new('quiver_A', me_mesh_142)
ob_body_01a = bpy.data.objects.new('Body_01a', me_mesh_144)

# ---- transforms, parenting, visibility, modifiers, constraints
ob_bip001.location = (0.0, 0.0, 0.0)
ob_bip001.show_in_front = True
ob_bip001_footsteps.parent = ob_bip001
ob_bip001_footsteps.location = (-3.049e-15, 0.03612, -16.87)
ob_bip001_footsteps.color = (0.8, 0.8, 0.8, 1.0)
ob_w_short_bow.parent = ob_bip001
ob_w_short_bow.matrix_parent_inverse = Matrix(((-0.9952, 0.07967, 0.0561, -3.509), (0.0166, 0.7059, -0.7081, 15.06), (-0.09601, -0.7038, -0.7039, -12.85), (0.0, -0.0, 0.0, 1.0)))
ob_w_short_bow.location = (0.0, 0.0, 0.0)
ob_w_short_bow.color = (0.8, 0.8, 0.8, 1.0)
ob_head_01a.parent = ob_bip001
ob_head_01a.matrix_parent_inverse = Matrix(((-1.34e-06, -1.0, -1.221e-07, 0.03607), (1.0, -1.34e-06, 1.377e-06, -11.74), (-1.349e-06, -1.221e-07, 1.0, -31.17), (-0.0, 0.0, -0.0, 1.0)))
ob_head_01a.location = (0.0, 0.0, 0.0)
ob_head_01a.color = (0.8, 0.8, 0.8, 1.0)
_vg = ob_head_01a.vertex_groups.new(name='Group')
ob_quiver_a.parent = ob_bip001
ob_quiver_a.matrix_parent_inverse = Matrix(((1.0, 1.224e-06, 1.268e-06, -8.831), (-1.224e-06, 1.0, 1.088e-06, -15.61), (-1.24e-06, -1.121e-06, 1.0, -14.7), (0.0, -0.0, -0.0, 1.0)))
ob_quiver_a.location = (0.0, 0.0, 0.0)
ob_quiver_a.color = (0.8, 0.8, 0.8, 1.0)
ob_body_01a.parent = ob_bip001
ob_body_01a.location = (0.0, 0.0, 0.0)
ob_body_01a.color = (0.8, 0.8, 0.8, 1.0)
ob_body_01a.use_mesh_mirror_x = True
_vg = ob_body_01a.vertex_groups.new(name='Bip001 Pelvis')
for _i, _w in zip([0, 2, 3, 10, 12, 13, 21, 22, 35, 36, 37, 38, 41, 68, 70, 75, 76, 87, 88, 90, 91, 96, 97, 105, 106, 107, 108, 109, 128, 134, 143], [1.0, 0.3, 1.0, 1.0, 0.2, 1.0, 0.07367, 0.01283, 1.0, 0.3, 0.2, 1.0, 1.0, 1.0, 1.0, 1.0, 1.0, 0.2, 0.2, 1.0, 1.0, 0.2, 0.01283, 0.3, 0.3, 1.0, 1.0, 1.0, 0.07367, 1.0, 0.3]): _vg.add([_i], _w, 'REPLACE')
_vg = ob_body_01a.vertex_groups.new(name='Bip001 Spine')
for _i, _w in zip([1, 2, 11, 12, 20, 21, 22, 36, 37, 56, 57, 58, 59, 66, 67, 69, 71, 72, 73, 74, 81, 82, 87, 88, 89, 96, 97, 98, 103, 104, 105, 106, 119, 128, 143], [1.0, 0.7, 1.0, 0.8, 0.3, 0.7754, 0.8, 0.7, 0.8, 0.65, 0.65, 1.0, 1.0, 0.3, 1.0, 1.0, 1.0, 1.0, 1.0, 1.0, 0.65, 0.3, 0.8, 0.8, 1.0, 0.8, 0.8, 0.65, 1.0, 1.0, 0.7, 0.7, 0.3, 0.7754, 0.7]): _vg.add([_i], _w, 'REPLACE')
_vg = ob_body_01a.vertex_groups.new(name='Bip001 L UpperArm')
for _i, _w in zip([75, 76, 79, 80, 81, 82, 97, 98, 99, 102, 119, 120, 124, 128], [0.8906, 0.008642, 0.5, 0.5, 0.35, 0.7, 0.1872, 0.35, 0.5, 0.5, 0.7, 0.5, 0.5, 0.1509]): _vg.add([_i], _w, 'REPLACE')
_vg = ob_body_01a.vertex_groups.new(name='Bip001 L Forearm')
for _i, _w in zip([79, 80, 85, 86, 99, 100, 101, 102, 120, 124, 125, 126], [0.5, 0.5, 0.5, 0.5, 0.5, 0.5, 0.5, 0.5, 0.5, 0.5, 0.5, 0.5]): _vg.add([_i], _w, 'REPLACE')
_vg = ob_body_01a.vertex_groups.new(name='Bip001 L Hand')
for _i, _w in zip([83, 84, 85, 86, 100, 101, 121, 122, 123, 125, 126, 127], [1.0, 1.0, 0.5, 0.5, 0.5, 0.5, 1.0, 1.0, 1.0, 0.5, 0.5, 1.0]): _vg.add([_i], _w, 'REPLACE')
_vg = ob_body_01a.vertex_groups.new(name='Bip001 R UpperArm')
for _i, _w in zip([8, 9, 18, 19, 20, 21, 22, 52, 54, 56, 57, 66], [0.5, 0.5, 0.5, 0.5, 0.7, 0.1509, 0.1872, 0.5, 0.5, 0.35, 0.35, 0.7]): _vg.add([_i], _w, 'REPLACE')
_vg = ob_body_01a.vertex_groups.new(name='Bip001 R Forearm')
for _i, _w in zip([8, 9, 18, 19, 52, 54, 60, 61, 62, 63, 64, 65], [0.5, 0.5, 0.5, 0.5, 0.5, 0.5, 0.5, 0.5, 0.5, 0.5, 0.5, 0.5]): _vg.add([_i], _w, 'REPLACE')
_vg = ob_body_01a.vertex_groups.new(name='Bip001 R Hand')
for _i, _w in zip([6, 7, 16, 17, 53, 55, 60, 61, 62, 63, 64, 65], [1.0, 1.0, 1.0, 1.0, 1.0, 1.0, 0.5, 0.5, 0.5, 0.5, 0.5, 0.5]): _vg.add([_i], _w, 'REPLACE')
_vg = ob_body_01a.vertex_groups.new(name='Bip001 L Thigh')
for _i, _w in zip([77, 78, 117, 118, 133, 135, 136, 142], [0.5, 0.5, 0.5, 0.5, 0.5, 0.5, 0.5, 0.5]): _vg.add([_i], _w, 'REPLACE')
_vg = ob_body_01a.vertex_groups.new(name='Bip001 L Calf')
for _i, _w in zip([77, 78, 93, 94, 111, 112, 116, 117, 118, 129, 132, 133, 135, 136, 138, 139, 140, 141, 142], [0.5, 0.5, 0.5, 0.5, 0.5, 0.5, 0.5, 0.5, 0.5, 0.2395, 0.1244, 0.5, 0.5, 0.5, 0.5, 0.2405, 0.5, 0.5, 0.5]): _vg.add([_i], _w, 'REPLACE')
_vg = ob_body_01a.vertex_groups.new(name='Bip001 L Foot')
for _i, _w in zip([92, 93, 94, 95, 110, 111, 112, 113, 114, 115, 116, 129, 130, 131, 132, 137, 138, 139, 140, 141], [1.0, 0.5, 0.5, 1.0, 1.0, 0.5, 0.5, 1.0, 1.0, 1.0, 0.5, 0.7605, 1.0, 1.0, 0.8756, 1.0, 0.5, 0.7595, 0.5, 0.5]): _vg.add([_i], _w, 'REPLACE')
_vg = ob_body_01a.vertex_groups.new(name='Bip001 R Thigh')
for _i, _w in zip([44, 45, 46, 47, 48, 49, 50, 51], [0.5, 0.5, 0.5, 0.5, 0.5, 0.5, 0.5, 0.5]): _vg.add([_i], _w, 'REPLACE')
_vg = ob_body_01a.vertex_groups.new(name='Bip001 R Calf')
for _i, _w in zip([23, 24, 25, 26, 27, 29, 30, 32, 33, 34, 39, 42, 44, 45, 46, 47, 48, 49, 50, 51], [0.5, 0.5, 0.5, 0.5, 0.1139, 0.2405, 0.2395, 0.1244, 0.5, 0.5, 0.5, 0.5, 0.5, 0.5, 0.5, 0.5, 0.5, 0.5, 0.5, 0.5]): _vg.add([_i], _w, 'REPLACE')
_vg = ob_body_01a.vertex_groups.new(name='Bip001 R Foot')
for _i, _w in zip([4, 5, 14, 15, 23, 24, 25, 26, 27, 28, 29, 30, 31, 32, 33, 34, 39, 40, 42, 43], [1.0, 1.0, 1.0, 1.0, 0.5, 0.5, 0.5, 0.5, 0.8861, 1.0, 0.7595, 0.7605, 1.0, 0.8756, 0.5, 0.5, 0.5, 1.0, 0.5, 1.0]): _vg.add([_i], _w, 'REPLACE')
_m = ob_body_01a.modifiers.new('Bip001', 'ARMATURE')
_m.object = ob_bip001

# ---- collection membership
col_collection.objects.link(ob_bip001)
col_collection.objects.link(ob_bip001_footsteps)
col_collection.objects.link(ob_w_short_bow)
col_collection.objects.link(ob_head_01a)
col_collection.objects.link(ob_quiver_a)
col_collection.objects.link(ob_body_01a)

# ---- scene / render settings (as saved in the file)
scene.frame_start = 1; scene.frame_end = 250; scene.frame_set(1)
scene.render.engine = 'BLENDER_EEVEE_NEXT'
scene.render.fps = 30
scene.cycles.sampling_pattern = 'TABULATED_SOBOL'
scene.cycles.use_light_tree = False
scene.view_settings.view_transform = 'Filmic'
bpy.context.view_layer.update()

# ---- added for rendering (the .blend has no active camera and no usable light): camera, sun
cam_auto = bpy.data.cameras.new('AutoCamera')
cam_auto.lens = 50.0
cam_auto.sensor_width = 36.0
cam_auto.clip_end = 1581.46
ob_auto_camera = bpy.data.objects.new('AutoCamera', cam_auto)
scene.collection.objects.link(ob_auto_camera)
ob_auto_camera.location = (89.333, -108.098, 86.621)
ob_auto_camera.rotation_euler = (1.09748, -7.21219e-08, 0.694738)
scene.camera = ob_auto_camera
light_auto_sun = bpy.data.lights.new('AutoSun', 'SUN')
light_auto_sun.energy = 3.0
light_auto_sun.angle = 0.0523599
ob_auto_sun = bpy.data.objects.new('AutoSun', light_auto_sun)
scene.collection.objects.link(ob_auto_sun)
ob_auto_sun.rotation_euler = (0.872665, 0.174533, 0.523599)
bpy.context.view_layer.update()
